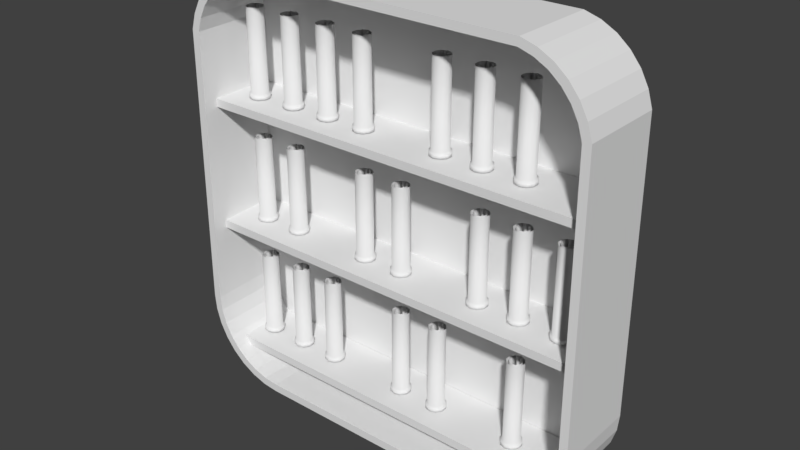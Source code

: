# Source: PipeShelf.blend  (saved by Blender 2.79.0; exported with 4.5.12 LTS)
import bpy
from mathutils import Matrix  # noqa: F401  (used for matrix-valued properties, if any)

bpy.ops.wm.read_factory_settings(use_empty=True)
scene = bpy.context.scene
scene.name = 'Scene'

# ---- collections
col_collection_1 = bpy.data.collections.new('Collection 1'); scene.collection.children.link(col_collection_1)

# ---- materials (node trees are filled in below, after node groups)
mat_glass = bpy.data.materials.new('Glass')
mat_glass.alpha_threshold = 0.0
mat_glass.use_transparent_shadow = False
mat_glass.roughness = 0.5
mat_innerpipe = bpy.data.materials.new('InnerPipe')
mat_innerpipe.alpha_threshold = 0.0
mat_innerpipe.use_transparent_shadow = False
mat_innerpipe.roughness = 0.5
mat_white = bpy.data.materials.new('White')
mat_white.alpha_threshold = 0.0
mat_white.use_transparent_shadow = False
mat_white.roughness = 0.5

# ---- material node trees

# ---- world
world_world = bpy.data.worlds.new('World'); scene.world = world_world
world_world.color = (0.05088, 0.05088, 0.05088)
world_world.use_sun_shadow = False
world_world.sun_shadow_jitter_overblur = 0.0
world_world.cycles.sampling_method = 'MANUAL'

# ---- meshes
me_cunurbspath_023 = bpy.data.meshes.new('CUNurbsPath.023')
me_cunurbspath_023.from_pydata([(0.004815, 0.01626, 0.01181), (0.004815, 0.006211, 0.01912), (0.004815, -0.006211, 0.01912), (0.004815, -0.01626, 0.01181), (0.004815, -0.0201, -2.98e-09), (0.004815, -0.01626, -0.01181), (0.004815, -0.006211, -0.01912), (0.004815, 0.006211, -0.01912), (0.004815, 0.01626, -0.01181), (0.004815, 0.0201, 4.47e-09), (0.2, 0.01626, 0.01181), (0.2, 0.006211, 0.01912), (0.2, -0.006211, 0.01912), (0.2, -0.01626, 0.01181), (0.2, -0.0201, -2.98e-09), (0.2, -0.01626, -0.01181), (0.2, -0.006211, -0.01912), (0.2, 0.006211, -0.01912), (0.2, 0.01626, -0.01181), (0.2, 0.0201, 4.47e-09), (0.0, 0.01192, 0.008659), (0.0, 0.004552, 0.01401), (0.0, -0.004552, 0.01401), (0.0, -0.01192, 0.008659), (0.0, -0.01473, -2.425e-09), (0.0, -0.01192, -0.008659), (0.0, -0.004552, -0.01401), (0.0, 0.004552, -0.01401), (0.0, 0.01192, -0.008659), (0.0, 0.01473, 3.036e-09), (0.2, 0.01192, 0.008659), (0.2, 0.004552, 0.01401), (0.2, -0.004552, 0.01401), (0.2, -0.01192, 0.008659), (0.2, -0.01473, -2.425e-09), (0.2, -0.01192, -0.008659), (0.2, -0.004552, -0.01401), (0.2, 0.004552, -0.01401), (0.2, 0.01192, -0.008659), (0.2, 0.01473, 3.036e-09), (0.004815, 0.01954, 0.0142), (0.004815, 0.007465, 0.02298), (0.004815, -0.007465, 0.02298), (0.004815, -0.01954, 0.0142), (0.004815, -0.02416, -3.334e-09), (0.004815, -0.01954, -0.0142), (0.004815, -0.007465, -0.02298), (0.004815, 0.007465, -0.02298), (0.004815, 0.01954, -0.0142), (0.004815, 0.02416, 5.621e-09), (-0.005185, 0.01954, 0.0142), (-0.005185, 0.007465, 0.02298), (-0.005185, -0.007465, 0.02298), (-0.005185, -0.01954, 0.0142), (-0.005185, -0.02416, -3.334e-09), (-0.005185, -0.01954, -0.0142), (-0.005185, -0.007465, -0.02298), (-0.005185, 0.007465, -0.02298), (-0.005185, 0.01954, -0.0142), (-0.005185, 0.02416, 5.621e-09), (-0.005185, 0.01244, 0.009036), (-0.005185, 0.004751, 0.01462), (-0.005185, -0.004751, 0.01462), (-0.005185, -0.01244, 0.009036), (-0.005185, -0.01537, -2.222e-09), (-0.005185, -0.01244, -0.009036), (-0.005185, -0.004751, -0.01462), (-0.005185, 0.004751, -0.01462), (-0.005185, 0.01244, -0.009036), (-0.005185, 0.01537, 3.477e-09)], [], [(1, 2, 12, 11), (6, 7, 17, 16), (0, 1, 11, 10), (8, 9, 19, 18), (2, 3, 13, 12), (7, 8, 18, 17), (0, 9, 19, 10), (5, 6, 16, 15), (3, 4, 14, 13), (4, 5, 15, 14), (21, 22, 32, 31), (26, 27, 37, 36), (20, 21, 31, 30), (28, 29, 39, 38), (22, 23, 33, 32), (27, 28, 38, 37), (20, 29, 39, 30), (25, 26, 36, 35), (23, 24, 34, 33), (24, 25, 35, 34), (1, 0, 40, 41), (9, 8, 48, 49), (3, 2, 42, 43), (8, 7, 47, 48), (9, 0, 40, 49), (6, 5, 45, 46), (4, 3, 43, 44), (5, 4, 44, 45), (2, 1, 41, 42), (7, 6, 46, 47), (48, 47, 57, 58), (49, 40, 50, 59), (46, 45, 55, 56), (44, 43, 53, 54), (45, 44, 54, 55), (42, 41, 51, 52), (47, 46, 56, 57), (41, 40, 50, 51), (49, 48, 58, 59), (43, 42, 52, 53), (59, 50, 60, 69), (56, 55, 65, 66), (54, 53, 63, 64), (55, 54, 64, 65), (52, 51, 61, 62), (57, 56, 66, 67), (51, 50, 60, 61), (59, 58, 68, 69), (53, 52, 62, 63), (58, 57, 67, 68)])
me_cunurbspath_023.polygons.foreach_set('use_smooth', [True] * 50)
me_cunurbspath_023.polygons.foreach_set('material_index', [0, 0, 0, 0, 0, 0, 0, 0, 0, 0, 1, 1, 1, 1, 1, 1, 1, 1, 1, 1, 0, 0, 0, 0, 0, 0, 0, 0, 0, 0, 0, 0, 0, 0, 0, 0, 0, 0, 0, 0, 0, 0, 0, 0, 0, 0, 0, 0, 0, 0])
me_cunurbspath_023.materials.append(mat_glass)
me_cunurbspath_023.materials.append(mat_innerpipe)
me_cunurbspath_023.use_remesh_preserve_volume = False
me_cunurbspath_023.use_remesh_preserve_attributes = False
me_cunurbspath_023.use_mirror_vertex_groups = False
me_cunurbspath_023.auto_texspace = False
me_cunurbspath_023.update()
me_cunurbspath_022 = bpy.data.meshes.new('CUNurbsPath.022')
me_cunurbspath_022.from_pydata([(0.004815, 0.01626, 0.01181), (0.004815, 0.006211, 0.01912), (0.004815, -0.006211, 0.01912), (0.004815, -0.01626, 0.01181), (0.004815, -0.0201, -2.98e-09), (0.004815, -0.01626, -0.01181), (0.004815, -0.006211, -0.01912), (0.004815, 0.006211, -0.01912), (0.004815, 0.01626, -0.01181), (0.004815, 0.0201, 4.47e-09), (0.2, 0.01626, 0.01181), (0.2, 0.006211, 0.01912), (0.2, -0.006211, 0.01912), (0.2, -0.01626, 0.01181), (0.2, -0.0201, -2.98e-09), (0.2, -0.01626, -0.01181), (0.2, -0.006211, -0.01912), (0.2, 0.006211, -0.01912), (0.2, 0.01626, -0.01181), (0.2, 0.0201, 4.47e-09), (0.0, 0.01192, 0.008659), (0.0, 0.004552, 0.01401), (0.0, -0.004552, 0.01401), (0.0, -0.01192, 0.008659), (0.0, -0.01473, -2.425e-09), (0.0, -0.01192, -0.008659), (0.0, -0.004552, -0.01401), (0.0, 0.004552, -0.01401), (0.0, 0.01192, -0.008659), (0.0, 0.01473, 3.036e-09), (0.2, 0.01192, 0.008659), (0.2, 0.004552, 0.01401), (0.2, -0.004552, 0.01401), (0.2, -0.01192, 0.008659), (0.2, -0.01473, -2.425e-09), (0.2, -0.01192, -0.008659), (0.2, -0.004552, -0.01401), (0.2, 0.004552, -0.01401), (0.2, 0.01192, -0.008659), (0.2, 0.01473, 3.036e-09), (0.004815, 0.01954, 0.0142), (0.004815, 0.007465, 0.02298), (0.004815, -0.007465, 0.02298), (0.004815, -0.01954, 0.0142), (0.004815, -0.02416, -3.334e-09), (0.004815, -0.01954, -0.0142), (0.004815, -0.007465, -0.02298), (0.004815, 0.007465, -0.02298), (0.004815, 0.01954, -0.0142), (0.004815, 0.02416, 5.621e-09), (-0.005185, 0.01954, 0.0142), (-0.005185, 0.007465, 0.02298), (-0.005185, -0.007465, 0.02298), (-0.005185, -0.01954, 0.0142), (-0.005185, -0.02416, -3.334e-09), (-0.005185, -0.01954, -0.0142), (-0.005185, -0.007465, -0.02298), (-0.005185, 0.007465, -0.02298), (-0.005185, 0.01954, -0.0142), (-0.005185, 0.02416, 5.621e-09), (-0.005185, 0.01244, 0.009036), (-0.005185, 0.004751, 0.01462), (-0.005185, -0.004751, 0.01462), (-0.005185, -0.01244, 0.009036), (-0.005185, -0.01537, -2.222e-09), (-0.005185, -0.01244, -0.009036), (-0.005185, -0.004751, -0.01462), (-0.005185, 0.004751, -0.01462), (-0.005185, 0.01244, -0.009036), (-0.005185, 0.01537, 3.477e-09)], [], [(1, 2, 12, 11), (6, 7, 17, 16), (0, 1, 11, 10), (8, 9, 19, 18), (2, 3, 13, 12), (7, 8, 18, 17), (0, 9, 19, 10), (5, 6, 16, 15), (3, 4, 14, 13), (4, 5, 15, 14), (21, 22, 32, 31), (26, 27, 37, 36), (20, 21, 31, 30), (28, 29, 39, 38), (22, 23, 33, 32), (27, 28, 38, 37), (20, 29, 39, 30), (25, 26, 36, 35), (23, 24, 34, 33), (24, 25, 35, 34), (1, 0, 40, 41), (9, 8, 48, 49), (3, 2, 42, 43), (8, 7, 47, 48), (9, 0, 40, 49), (6, 5, 45, 46), (4, 3, 43, 44), (5, 4, 44, 45), (2, 1, 41, 42), (7, 6, 46, 47), (48, 47, 57, 58), (49, 40, 50, 59), (46, 45, 55, 56), (44, 43, 53, 54), (45, 44, 54, 55), (42, 41, 51, 52), (47, 46, 56, 57), (41, 40, 50, 51), (49, 48, 58, 59), (43, 42, 52, 53), (59, 50, 60, 69), (56, 55, 65, 66), (54, 53, 63, 64), (55, 54, 64, 65), (52, 51, 61, 62), (57, 56, 66, 67), (51, 50, 60, 61), (59, 58, 68, 69), (53, 52, 62, 63), (58, 57, 67, 68)])
me_cunurbspath_022.polygons.foreach_set('use_smooth', [True] * 50)
me_cunurbspath_022.polygons.foreach_set('material_index', [0, 0, 0, 0, 0, 0, 0, 0, 0, 0, 1, 1, 1, 1, 1, 1, 1, 1, 1, 1, 0, 0, 0, 0, 0, 0, 0, 0, 0, 0, 0, 0, 0, 0, 0, 0, 0, 0, 0, 0, 0, 0, 0, 0, 0, 0, 0, 0, 0, 0])
me_cunurbspath_022.materials.append(mat_glass)
me_cunurbspath_022.materials.append(mat_innerpipe)
me_cunurbspath_022.use_remesh_preserve_volume = False
me_cunurbspath_022.use_remesh_preserve_attributes = False
me_cunurbspath_022.use_mirror_vertex_groups = False
me_cunurbspath_022.auto_texspace = False
me_cunurbspath_022.update()
me_cunurbspath_021 = bpy.data.meshes.new('CUNurbsPath.021')
me_cunurbspath_021.from_pydata([(0.004815, 0.01626, 0.01181), (0.004815, 0.006211, 0.01912), (0.004815, -0.006211, 0.01912), (0.004815, -0.01626, 0.01181), (0.004815, -0.0201, -2.98e-09), (0.004815, -0.01626, -0.01181), (0.004815, -0.006211, -0.01912), (0.004815, 0.006211, -0.01912), (0.004815, 0.01626, -0.01181), (0.004815, 0.0201, 4.47e-09), (0.2, 0.01626, 0.01181), (0.2, 0.006211, 0.01912), (0.2, -0.006211, 0.01912), (0.2, -0.01626, 0.01181), (0.2, -0.0201, -2.98e-09), (0.2, -0.01626, -0.01181), (0.2, -0.006211, -0.01912), (0.2, 0.006211, -0.01912), (0.2, 0.01626, -0.01181), (0.2, 0.0201, 4.47e-09), (0.0, 0.01192, 0.008659), (0.0, 0.004552, 0.01401), (0.0, -0.004552, 0.01401), (0.0, -0.01192, 0.008659), (0.0, -0.01473, -2.425e-09), (0.0, -0.01192, -0.008659), (0.0, -0.004552, -0.01401), (0.0, 0.004552, -0.01401), (0.0, 0.01192, -0.008659), (0.0, 0.01473, 3.036e-09), (0.2, 0.01192, 0.008659), (0.2, 0.004552, 0.01401), (0.2, -0.004552, 0.01401), (0.2, -0.01192, 0.008659), (0.2, -0.01473, -2.425e-09), (0.2, -0.01192, -0.008659), (0.2, -0.004552, -0.01401), (0.2, 0.004552, -0.01401), (0.2, 0.01192, -0.008659), (0.2, 0.01473, 3.036e-09), (0.004815, 0.01954, 0.0142), (0.004815, 0.007465, 0.02298), (0.004815, -0.007465, 0.02298), (0.004815, -0.01954, 0.0142), (0.004815, -0.02416, -3.334e-09), (0.004815, -0.01954, -0.0142), (0.004815, -0.007465, -0.02298), (0.004815, 0.007465, -0.02298), (0.004815, 0.01954, -0.0142), (0.004815, 0.02416, 5.621e-09), (-0.005185, 0.01954, 0.0142), (-0.005185, 0.007465, 0.02298), (-0.005185, -0.007465, 0.02298), (-0.005185, -0.01954, 0.0142), (-0.005185, -0.02416, -3.334e-09), (-0.005185, -0.01954, -0.0142), (-0.005185, -0.007465, -0.02298), (-0.005185, 0.007465, -0.02298), (-0.005185, 0.01954, -0.0142), (-0.005185, 0.02416, 5.621e-09), (-0.005185, 0.01244, 0.009036), (-0.005185, 0.004751, 0.01462), (-0.005185, -0.004751, 0.01462), (-0.005185, -0.01244, 0.009036), (-0.005185, -0.01537, -2.222e-09), (-0.005185, -0.01244, -0.009036), (-0.005185, -0.004751, -0.01462), (-0.005185, 0.004751, -0.01462), (-0.005185, 0.01244, -0.009036), (-0.005185, 0.01537, 3.477e-09)], [], [(1, 2, 12, 11), (6, 7, 17, 16), (0, 1, 11, 10), (8, 9, 19, 18), (2, 3, 13, 12), (7, 8, 18, 17), (0, 9, 19, 10), (5, 6, 16, 15), (3, 4, 14, 13), (4, 5, 15, 14), (21, 22, 32, 31), (26, 27, 37, 36), (20, 21, 31, 30), (28, 29, 39, 38), (22, 23, 33, 32), (27, 28, 38, 37), (20, 29, 39, 30), (25, 26, 36, 35), (23, 24, 34, 33), (24, 25, 35, 34), (1, 0, 40, 41), (9, 8, 48, 49), (3, 2, 42, 43), (8, 7, 47, 48), (9, 0, 40, 49), (6, 5, 45, 46), (4, 3, 43, 44), (5, 4, 44, 45), (2, 1, 41, 42), (7, 6, 46, 47), (48, 47, 57, 58), (49, 40, 50, 59), (46, 45, 55, 56), (44, 43, 53, 54), (45, 44, 54, 55), (42, 41, 51, 52), (47, 46, 56, 57), (41, 40, 50, 51), (49, 48, 58, 59), (43, 42, 52, 53), (59, 50, 60, 69), (56, 55, 65, 66), (54, 53, 63, 64), (55, 54, 64, 65), (52, 51, 61, 62), (57, 56, 66, 67), (51, 50, 60, 61), (59, 58, 68, 69), (53, 52, 62, 63), (58, 57, 67, 68)])
me_cunurbspath_021.polygons.foreach_set('use_smooth', [True] * 50)
me_cunurbspath_021.polygons.foreach_set('material_index', [0, 0, 0, 0, 0, 0, 0, 0, 0, 0, 1, 1, 1, 1, 1, 1, 1, 1, 1, 1, 0, 0, 0, 0, 0, 0, 0, 0, 0, 0, 0, 0, 0, 0, 0, 0, 0, 0, 0, 0, 0, 0, 0, 0, 0, 0, 0, 0, 0, 0])
me_cunurbspath_021.materials.append(mat_glass)
me_cunurbspath_021.materials.append(mat_innerpipe)
me_cunurbspath_021.use_remesh_preserve_volume = False
me_cunurbspath_021.use_remesh_preserve_attributes = False
me_cunurbspath_021.use_mirror_vertex_groups = False
me_cunurbspath_021.auto_texspace = False
me_cunurbspath_021.update()
me_cunurbspath_020 = bpy.data.meshes.new('CUNurbsPath.020')
me_cunurbspath_020.from_pydata([(0.004815, 0.01626, 0.01181), (0.004815, 0.006211, 0.01912), (0.004815, -0.006211, 0.01912), (0.004815, -0.01626, 0.01181), (0.004815, -0.0201, -2.98e-09), (0.004815, -0.01626, -0.01181), (0.004815, -0.006211, -0.01912), (0.004815, 0.006211, -0.01912), (0.004815, 0.01626, -0.01181), (0.004815, 0.0201, 4.47e-09), (0.2, 0.01626, 0.01181), (0.2, 0.006211, 0.01912), (0.2, -0.006211, 0.01912), (0.2, -0.01626, 0.01181), (0.2, -0.0201, -2.98e-09), (0.2, -0.01626, -0.01181), (0.2, -0.006211, -0.01912), (0.2, 0.006211, -0.01912), (0.2, 0.01626, -0.01181), (0.2, 0.0201, 4.47e-09), (0.0, 0.01192, 0.008659), (0.0, 0.004552, 0.01401), (0.0, -0.004552, 0.01401), (0.0, -0.01192, 0.008659), (0.0, -0.01473, -2.425e-09), (0.0, -0.01192, -0.008659), (0.0, -0.004552, -0.01401), (0.0, 0.004552, -0.01401), (0.0, 0.01192, -0.008659), (0.0, 0.01473, 3.036e-09), (0.2, 0.01192, 0.008659), (0.2, 0.004552, 0.01401), (0.2, -0.004552, 0.01401), (0.2, -0.01192, 0.008659), (0.2, -0.01473, -2.425e-09), (0.2, -0.01192, -0.008659), (0.2, -0.004552, -0.01401), (0.2, 0.004552, -0.01401), (0.2, 0.01192, -0.008659), (0.2, 0.01473, 3.036e-09), (0.004815, 0.01954, 0.0142), (0.004815, 0.007465, 0.02298), (0.004815, -0.007465, 0.02298), (0.004815, -0.01954, 0.0142), (0.004815, -0.02416, -3.334e-09), (0.004815, -0.01954, -0.0142), (0.004815, -0.007465, -0.02298), (0.004815, 0.007465, -0.02298), (0.004815, 0.01954, -0.0142), (0.004815, 0.02416, 5.621e-09), (-0.005185, 0.01954, 0.0142), (-0.005185, 0.007465, 0.02298), (-0.005185, -0.007465, 0.02298), (-0.005185, -0.01954, 0.0142), (-0.005185, -0.02416, -3.334e-09), (-0.005185, -0.01954, -0.0142), (-0.005185, -0.007465, -0.02298), (-0.005185, 0.007465, -0.02298), (-0.005185, 0.01954, -0.0142), (-0.005185, 0.02416, 5.621e-09), (-0.005185, 0.01244, 0.009036), (-0.005185, 0.004751, 0.01462), (-0.005185, -0.004751, 0.01462), (-0.005185, -0.01244, 0.009036), (-0.005185, -0.01537, -2.222e-09), (-0.005185, -0.01244, -0.009036), (-0.005185, -0.004751, -0.01462), (-0.005185, 0.004751, -0.01462), (-0.005185, 0.01244, -0.009036), (-0.005185, 0.01537, 3.477e-09)], [], [(1, 2, 12, 11), (6, 7, 17, 16), (0, 1, 11, 10), (8, 9, 19, 18), (2, 3, 13, 12), (7, 8, 18, 17), (0, 9, 19, 10), (5, 6, 16, 15), (3, 4, 14, 13), (4, 5, 15, 14), (21, 22, 32, 31), (26, 27, 37, 36), (20, 21, 31, 30), (28, 29, 39, 38), (22, 23, 33, 32), (27, 28, 38, 37), (20, 29, 39, 30), (25, 26, 36, 35), (23, 24, 34, 33), (24, 25, 35, 34), (1, 0, 40, 41), (9, 8, 48, 49), (3, 2, 42, 43), (8, 7, 47, 48), (9, 0, 40, 49), (6, 5, 45, 46), (4, 3, 43, 44), (5, 4, 44, 45), (2, 1, 41, 42), (7, 6, 46, 47), (48, 47, 57, 58), (49, 40, 50, 59), (46, 45, 55, 56), (44, 43, 53, 54), (45, 44, 54, 55), (42, 41, 51, 52), (47, 46, 56, 57), (41, 40, 50, 51), (49, 48, 58, 59), (43, 42, 52, 53), (59, 50, 60, 69), (56, 55, 65, 66), (54, 53, 63, 64), (55, 54, 64, 65), (52, 51, 61, 62), (57, 56, 66, 67), (51, 50, 60, 61), (59, 58, 68, 69), (53, 52, 62, 63), (58, 57, 67, 68)])
me_cunurbspath_020.polygons.foreach_set('use_smooth', [True] * 50)
me_cunurbspath_020.polygons.foreach_set('material_index', [0, 0, 0, 0, 0, 0, 0, 0, 0, 0, 1, 1, 1, 1, 1, 1, 1, 1, 1, 1, 0, 0, 0, 0, 0, 0, 0, 0, 0, 0, 0, 0, 0, 0, 0, 0, 0, 0, 0, 0, 0, 0, 0, 0, 0, 0, 0, 0, 0, 0])
me_cunurbspath_020.materials.append(mat_glass)
me_cunurbspath_020.materials.append(mat_innerpipe)
me_cunurbspath_020.use_remesh_preserve_volume = False
me_cunurbspath_020.use_remesh_preserve_attributes = False
me_cunurbspath_020.use_mirror_vertex_groups = False
me_cunurbspath_020.auto_texspace = False
me_cunurbspath_020.update()
me_cunurbspath_019 = bpy.data.meshes.new('CUNurbsPath.019')
me_cunurbspath_019.from_pydata([(0.004815, 0.01626, 0.01181), (0.004815, 0.006211, 0.01912), (0.004815, -0.006211, 0.01912), (0.004815, -0.01626, 0.01181), (0.004815, -0.0201, -2.98e-09), (0.004815, -0.01626, -0.01181), (0.004815, -0.006211, -0.01912), (0.004815, 0.006211, -0.01912), (0.004815, 0.01626, -0.01181), (0.004815, 0.0201, 4.47e-09), (0.2, 0.01626, 0.01181), (0.2, 0.006211, 0.01912), (0.2, -0.006211, 0.01912), (0.2, -0.01626, 0.01181), (0.2, -0.0201, -2.98e-09), (0.2, -0.01626, -0.01181), (0.2, -0.006211, -0.01912), (0.2, 0.006211, -0.01912), (0.2, 0.01626, -0.01181), (0.2, 0.0201, 4.47e-09), (0.0, 0.01192, 0.008659), (0.0, 0.004552, 0.01401), (0.0, -0.004552, 0.01401), (0.0, -0.01192, 0.008659), (0.0, -0.01473, -2.425e-09), (0.0, -0.01192, -0.008659), (0.0, -0.004552, -0.01401), (0.0, 0.004552, -0.01401), (0.0, 0.01192, -0.008659), (0.0, 0.01473, 3.036e-09), (0.2, 0.01192, 0.008659), (0.2, 0.004552, 0.01401), (0.2, -0.004552, 0.01401), (0.2, -0.01192, 0.008659), (0.2, -0.01473, -2.425e-09), (0.2, -0.01192, -0.008659), (0.2, -0.004552, -0.01401), (0.2, 0.004552, -0.01401), (0.2, 0.01192, -0.008659), (0.2, 0.01473, 3.036e-09), (0.004815, 0.01954, 0.0142), (0.004815, 0.007465, 0.02298), (0.004815, -0.007465, 0.02298), (0.004815, -0.01954, 0.0142), (0.004815, -0.02416, -3.334e-09), (0.004815, -0.01954, -0.0142), (0.004815, -0.007465, -0.02298), (0.004815, 0.007465, -0.02298), (0.004815, 0.01954, -0.0142), (0.004815, 0.02416, 5.621e-09), (-0.005185, 0.01954, 0.0142), (-0.005185, 0.007465, 0.02298), (-0.005185, -0.007465, 0.02298), (-0.005185, -0.01954, 0.0142), (-0.005185, -0.02416, -3.334e-09), (-0.005185, -0.01954, -0.0142), (-0.005185, -0.007465, -0.02298), (-0.005185, 0.007465, -0.02298), (-0.005185, 0.01954, -0.0142), (-0.005185, 0.02416, 5.621e-09), (-0.005185, 0.01244, 0.009036), (-0.005185, 0.004751, 0.01462), (-0.005185, -0.004751, 0.01462), (-0.005185, -0.01244, 0.009036), (-0.005185, -0.01537, -2.222e-09), (-0.005185, -0.01244, -0.009036), (-0.005185, -0.004751, -0.01462), (-0.005185, 0.004751, -0.01462), (-0.005185, 0.01244, -0.009036), (-0.005185, 0.01537, 3.477e-09)], [], [(1, 2, 12, 11), (6, 7, 17, 16), (0, 1, 11, 10), (8, 9, 19, 18), (2, 3, 13, 12), (7, 8, 18, 17), (0, 9, 19, 10), (5, 6, 16, 15), (3, 4, 14, 13), (4, 5, 15, 14), (21, 22, 32, 31), (26, 27, 37, 36), (20, 21, 31, 30), (28, 29, 39, 38), (22, 23, 33, 32), (27, 28, 38, 37), (20, 29, 39, 30), (25, 26, 36, 35), (23, 24, 34, 33), (24, 25, 35, 34), (1, 0, 40, 41), (9, 8, 48, 49), (3, 2, 42, 43), (8, 7, 47, 48), (9, 0, 40, 49), (6, 5, 45, 46), (4, 3, 43, 44), (5, 4, 44, 45), (2, 1, 41, 42), (7, 6, 46, 47), (48, 47, 57, 58), (49, 40, 50, 59), (46, 45, 55, 56), (44, 43, 53, 54), (45, 44, 54, 55), (42, 41, 51, 52), (47, 46, 56, 57), (41, 40, 50, 51), (49, 48, 58, 59), (43, 42, 52, 53), (59, 50, 60, 69), (56, 55, 65, 66), (54, 53, 63, 64), (55, 54, 64, 65), (52, 51, 61, 62), (57, 56, 66, 67), (51, 50, 60, 61), (59, 58, 68, 69), (53, 52, 62, 63), (58, 57, 67, 68)])
me_cunurbspath_019.polygons.foreach_set('use_smooth', [True] * 50)
me_cunurbspath_019.polygons.foreach_set('material_index', [0, 0, 0, 0, 0, 0, 0, 0, 0, 0, 1, 1, 1, 1, 1, 1, 1, 1, 1, 1, 0, 0, 0, 0, 0, 0, 0, 0, 0, 0, 0, 0, 0, 0, 0, 0, 0, 0, 0, 0, 0, 0, 0, 0, 0, 0, 0, 0, 0, 0])
me_cunurbspath_019.materials.append(mat_glass)
me_cunurbspath_019.materials.append(mat_innerpipe)
me_cunurbspath_019.use_remesh_preserve_volume = False
me_cunurbspath_019.use_remesh_preserve_attributes = False
me_cunurbspath_019.use_mirror_vertex_groups = False
me_cunurbspath_019.auto_texspace = False
me_cunurbspath_019.update()
me_cunurbspath_018 = bpy.data.meshes.new('CUNurbsPath.018')
me_cunurbspath_018.from_pydata([(0.004815, 0.01626, 0.01181), (0.004815, 0.006211, 0.01912), (0.004815, -0.006211, 0.01912), (0.004815, -0.01626, 0.01181), (0.004815, -0.0201, -2.98e-09), (0.004815, -0.01626, -0.01181), (0.004815, -0.006211, -0.01912), (0.004815, 0.006211, -0.01912), (0.004815, 0.01626, -0.01181), (0.004815, 0.0201, 4.47e-09), (0.2, 0.01626, 0.01181), (0.2, 0.006211, 0.01912), (0.2, -0.006211, 0.01912), (0.2, -0.01626, 0.01181), (0.2, -0.0201, -2.98e-09), (0.2, -0.01626, -0.01181), (0.2, -0.006211, -0.01912), (0.2, 0.006211, -0.01912), (0.2, 0.01626, -0.01181), (0.2, 0.0201, 4.47e-09), (0.0, 0.01192, 0.008659), (0.0, 0.004552, 0.01401), (0.0, -0.004552, 0.01401), (0.0, -0.01192, 0.008659), (0.0, -0.01473, -2.425e-09), (0.0, -0.01192, -0.008659), (0.0, -0.004552, -0.01401), (0.0, 0.004552, -0.01401), (0.0, 0.01192, -0.008659), (0.0, 0.01473, 3.036e-09), (0.2, 0.01192, 0.008659), (0.2, 0.004552, 0.01401), (0.2, -0.004552, 0.01401), (0.2, -0.01192, 0.008659), (0.2, -0.01473, -2.425e-09), (0.2, -0.01192, -0.008659), (0.2, -0.004552, -0.01401), (0.2, 0.004552, -0.01401), (0.2, 0.01192, -0.008659), (0.2, 0.01473, 3.036e-09), (0.004815, 0.01954, 0.0142), (0.004815, 0.007465, 0.02298), (0.004815, -0.007465, 0.02298), (0.004815, -0.01954, 0.0142), (0.004815, -0.02416, -3.334e-09), (0.004815, -0.01954, -0.0142), (0.004815, -0.007465, -0.02298), (0.004815, 0.007465, -0.02298), (0.004815, 0.01954, -0.0142), (0.004815, 0.02416, 5.621e-09), (-0.005185, 0.01954, 0.0142), (-0.005185, 0.007465, 0.02298), (-0.005185, -0.007465, 0.02298), (-0.005185, -0.01954, 0.0142), (-0.005185, -0.02416, -3.334e-09), (-0.005185, -0.01954, -0.0142), (-0.005185, -0.007465, -0.02298), (-0.005185, 0.007465, -0.02298), (-0.005185, 0.01954, -0.0142), (-0.005185, 0.02416, 5.621e-09), (-0.005185, 0.01244, 0.009036), (-0.005185, 0.004751, 0.01462), (-0.005185, -0.004751, 0.01462), (-0.005185, -0.01244, 0.009036), (-0.005185, -0.01537, -2.222e-09), (-0.005185, -0.01244, -0.009036), (-0.005185, -0.004751, -0.01462), (-0.005185, 0.004751, -0.01462), (-0.005185, 0.01244, -0.009036), (-0.005185, 0.01537, 3.477e-09)], [], [(1, 2, 12, 11), (6, 7, 17, 16), (0, 1, 11, 10), (8, 9, 19, 18), (2, 3, 13, 12), (7, 8, 18, 17), (0, 9, 19, 10), (5, 6, 16, 15), (3, 4, 14, 13), (4, 5, 15, 14), (21, 22, 32, 31), (26, 27, 37, 36), (20, 21, 31, 30), (28, 29, 39, 38), (22, 23, 33, 32), (27, 28, 38, 37), (20, 29, 39, 30), (25, 26, 36, 35), (23, 24, 34, 33), (24, 25, 35, 34), (1, 0, 40, 41), (9, 8, 48, 49), (3, 2, 42, 43), (8, 7, 47, 48), (9, 0, 40, 49), (6, 5, 45, 46), (4, 3, 43, 44), (5, 4, 44, 45), (2, 1, 41, 42), (7, 6, 46, 47), (48, 47, 57, 58), (49, 40, 50, 59), (46, 45, 55, 56), (44, 43, 53, 54), (45, 44, 54, 55), (42, 41, 51, 52), (47, 46, 56, 57), (41, 40, 50, 51), (49, 48, 58, 59), (43, 42, 52, 53), (59, 50, 60, 69), (56, 55, 65, 66), (54, 53, 63, 64), (55, 54, 64, 65), (52, 51, 61, 62), (57, 56, 66, 67), (51, 50, 60, 61), (59, 58, 68, 69), (53, 52, 62, 63), (58, 57, 67, 68)])
me_cunurbspath_018.polygons.foreach_set('use_smooth', [True] * 50)
me_cunurbspath_018.polygons.foreach_set('material_index', [0, 0, 0, 0, 0, 0, 0, 0, 0, 0, 1, 1, 1, 1, 1, 1, 1, 1, 1, 1, 0, 0, 0, 0, 0, 0, 0, 0, 0, 0, 0, 0, 0, 0, 0, 0, 0, 0, 0, 0, 0, 0, 0, 0, 0, 0, 0, 0, 0, 0])
me_cunurbspath_018.materials.append(mat_glass)
me_cunurbspath_018.materials.append(mat_innerpipe)
me_cunurbspath_018.use_remesh_preserve_volume = False
me_cunurbspath_018.use_remesh_preserve_attributes = False
me_cunurbspath_018.use_mirror_vertex_groups = False
me_cunurbspath_018.auto_texspace = False
me_cunurbspath_018.update()
me_cunurbspath_017 = bpy.data.meshes.new('CUNurbsPath.017')
me_cunurbspath_017.from_pydata([(0.004815, 0.01626, 0.01181), (0.004815, 0.006211, 0.01912), (0.004815, -0.006211, 0.01912), (0.004815, -0.01626, 0.01181), (0.004815, -0.0201, -2.98e-09), (0.004815, -0.01626, -0.01181), (0.004815, -0.006211, -0.01912), (0.004815, 0.006211, -0.01912), (0.004815, 0.01626, -0.01181), (0.004815, 0.0201, 4.47e-09), (0.2, 0.01626, 0.01181), (0.2, 0.006211, 0.01912), (0.2, -0.006211, 0.01912), (0.2, -0.01626, 0.01181), (0.2, -0.0201, -2.98e-09), (0.2, -0.01626, -0.01181), (0.2, -0.006211, -0.01912), (0.2, 0.006211, -0.01912), (0.2, 0.01626, -0.01181), (0.2, 0.0201, 4.47e-09), (0.0, 0.01192, 0.008659), (0.0, 0.004552, 0.01401), (0.0, -0.004552, 0.01401), (0.0, -0.01192, 0.008659), (0.0, -0.01473, -2.425e-09), (0.0, -0.01192, -0.008659), (0.0, -0.004552, -0.01401), (0.0, 0.004552, -0.01401), (0.0, 0.01192, -0.008659), (0.0, 0.01473, 3.036e-09), (0.2, 0.01192, 0.008659), (0.2, 0.004552, 0.01401), (0.2, -0.004552, 0.01401), (0.2, -0.01192, 0.008659), (0.2, -0.01473, -2.425e-09), (0.2, -0.01192, -0.008659), (0.2, -0.004552, -0.01401), (0.2, 0.004552, -0.01401), (0.2, 0.01192, -0.008659), (0.2, 0.01473, 3.036e-09), (0.004815, 0.01954, 0.0142), (0.004815, 0.007465, 0.02298), (0.004815, -0.007465, 0.02298), (0.004815, -0.01954, 0.0142), (0.004815, -0.02416, -3.334e-09), (0.004815, -0.01954, -0.0142), (0.004815, -0.007465, -0.02298), (0.004815, 0.007465, -0.02298), (0.004815, 0.01954, -0.0142), (0.004815, 0.02416, 5.621e-09), (-0.005185, 0.01954, 0.0142), (-0.005185, 0.007465, 0.02298), (-0.005185, -0.007465, 0.02298), (-0.005185, -0.01954, 0.0142), (-0.005185, -0.02416, -3.334e-09), (-0.005185, -0.01954, -0.0142), (-0.005185, -0.007465, -0.02298), (-0.005185, 0.007465, -0.02298), (-0.005185, 0.01954, -0.0142), (-0.005185, 0.02416, 5.621e-09), (-0.005185, 0.01244, 0.009036), (-0.005185, 0.004751, 0.01462), (-0.005185, -0.004751, 0.01462), (-0.005185, -0.01244, 0.009036), (-0.005185, -0.01537, -2.222e-09), (-0.005185, -0.01244, -0.009036), (-0.005185, -0.004751, -0.01462), (-0.005185, 0.004751, -0.01462), (-0.005185, 0.01244, -0.009036), (-0.005185, 0.01537, 3.477e-09)], [], [(1, 2, 12, 11), (6, 7, 17, 16), (0, 1, 11, 10), (8, 9, 19, 18), (2, 3, 13, 12), (7, 8, 18, 17), (0, 9, 19, 10), (5, 6, 16, 15), (3, 4, 14, 13), (4, 5, 15, 14), (21, 22, 32, 31), (26, 27, 37, 36), (20, 21, 31, 30), (28, 29, 39, 38), (22, 23, 33, 32), (27, 28, 38, 37), (20, 29, 39, 30), (25, 26, 36, 35), (23, 24, 34, 33), (24, 25, 35, 34), (1, 0, 40, 41), (9, 8, 48, 49), (3, 2, 42, 43), (8, 7, 47, 48), (9, 0, 40, 49), (6, 5, 45, 46), (4, 3, 43, 44), (5, 4, 44, 45), (2, 1, 41, 42), (7, 6, 46, 47), (48, 47, 57, 58), (49, 40, 50, 59), (46, 45, 55, 56), (44, 43, 53, 54), (45, 44, 54, 55), (42, 41, 51, 52), (47, 46, 56, 57), (41, 40, 50, 51), (49, 48, 58, 59), (43, 42, 52, 53), (59, 50, 60, 69), (56, 55, 65, 66), (54, 53, 63, 64), (55, 54, 64, 65), (52, 51, 61, 62), (57, 56, 66, 67), (51, 50, 60, 61), (59, 58, 68, 69), (53, 52, 62, 63), (58, 57, 67, 68)])
me_cunurbspath_017.polygons.foreach_set('use_smooth', [True] * 50)
me_cunurbspath_017.polygons.foreach_set('material_index', [0, 0, 0, 0, 0, 0, 0, 0, 0, 0, 1, 1, 1, 1, 1, 1, 1, 1, 1, 1, 0, 0, 0, 0, 0, 0, 0, 0, 0, 0, 0, 0, 0, 0, 0, 0, 0, 0, 0, 0, 0, 0, 0, 0, 0, 0, 0, 0, 0, 0])
me_cunurbspath_017.materials.append(mat_glass)
me_cunurbspath_017.materials.append(mat_innerpipe)
me_cunurbspath_017.use_remesh_preserve_volume = False
me_cunurbspath_017.use_remesh_preserve_attributes = False
me_cunurbspath_017.use_mirror_vertex_groups = False
me_cunurbspath_017.auto_texspace = False
me_cunurbspath_017.update()
me_cunurbspath_016 = bpy.data.meshes.new('CUNurbsPath.016')
me_cunurbspath_016.from_pydata([(0.004815, 0.01626, 0.01181), (0.004815, 0.006211, 0.01912), (0.004815, -0.006211, 0.01912), (0.004815, -0.01626, 0.01181), (0.004815, -0.0201, -2.98e-09), (0.004815, -0.01626, -0.01181), (0.004815, -0.006211, -0.01912), (0.004815, 0.006211, -0.01912), (0.004815, 0.01626, -0.01181), (0.004815, 0.0201, 4.47e-09), (0.2, 0.01626, 0.01181), (0.2, 0.006211, 0.01912), (0.2, -0.006211, 0.01912), (0.2, -0.01626, 0.01181), (0.2, -0.0201, -2.98e-09), (0.2, -0.01626, -0.01181), (0.2, -0.006211, -0.01912), (0.2, 0.006211, -0.01912), (0.2, 0.01626, -0.01181), (0.2, 0.0201, 4.47e-09), (0.0, 0.01192, 0.008659), (0.0, 0.004552, 0.01401), (0.0, -0.004552, 0.01401), (0.0, -0.01192, 0.008659), (0.0, -0.01473, -2.425e-09), (0.0, -0.01192, -0.008659), (0.0, -0.004552, -0.01401), (0.0, 0.004552, -0.01401), (0.0, 0.01192, -0.008659), (0.0, 0.01473, 3.036e-09), (0.2, 0.01192, 0.008659), (0.2, 0.004552, 0.01401), (0.2, -0.004552, 0.01401), (0.2, -0.01192, 0.008659), (0.2, -0.01473, -2.425e-09), (0.2, -0.01192, -0.008659), (0.2, -0.004552, -0.01401), (0.2, 0.004552, -0.01401), (0.2, 0.01192, -0.008659), (0.2, 0.01473, 3.036e-09), (0.004815, 0.01954, 0.0142), (0.004815, 0.007465, 0.02298), (0.004815, -0.007465, 0.02298), (0.004815, -0.01954, 0.0142), (0.004815, -0.02416, -3.334e-09), (0.004815, -0.01954, -0.0142), (0.004815, -0.007465, -0.02298), (0.004815, 0.007465, -0.02298), (0.004815, 0.01954, -0.0142), (0.004815, 0.02416, 5.621e-09), (-0.005185, 0.01954, 0.0142), (-0.005185, 0.007465, 0.02298), (-0.005185, -0.007465, 0.02298), (-0.005185, -0.01954, 0.0142), (-0.005185, -0.02416, -3.334e-09), (-0.005185, -0.01954, -0.0142), (-0.005185, -0.007465, -0.02298), (-0.005185, 0.007465, -0.02298), (-0.005185, 0.01954, -0.0142), (-0.005185, 0.02416, 5.621e-09), (-0.005185, 0.01244, 0.009036), (-0.005185, 0.004751, 0.01462), (-0.005185, -0.004751, 0.01462), (-0.005185, -0.01244, 0.009036), (-0.005185, -0.01537, -2.222e-09), (-0.005185, -0.01244, -0.009036), (-0.005185, -0.004751, -0.01462), (-0.005185, 0.004751, -0.01462), (-0.005185, 0.01244, -0.009036), (-0.005185, 0.01537, 3.477e-09)], [], [(1, 2, 12, 11), (6, 7, 17, 16), (0, 1, 11, 10), (8, 9, 19, 18), (2, 3, 13, 12), (7, 8, 18, 17), (0, 9, 19, 10), (5, 6, 16, 15), (3, 4, 14, 13), (4, 5, 15, 14), (21, 22, 32, 31), (26, 27, 37, 36), (20, 21, 31, 30), (28, 29, 39, 38), (22, 23, 33, 32), (27, 28, 38, 37), (20, 29, 39, 30), (25, 26, 36, 35), (23, 24, 34, 33), (24, 25, 35, 34), (1, 0, 40, 41), (9, 8, 48, 49), (3, 2, 42, 43), (8, 7, 47, 48), (9, 0, 40, 49), (6, 5, 45, 46), (4, 3, 43, 44), (5, 4, 44, 45), (2, 1, 41, 42), (7, 6, 46, 47), (48, 47, 57, 58), (49, 40, 50, 59), (46, 45, 55, 56), (44, 43, 53, 54), (45, 44, 54, 55), (42, 41, 51, 52), (47, 46, 56, 57), (41, 40, 50, 51), (49, 48, 58, 59), (43, 42, 52, 53), (59, 50, 60, 69), (56, 55, 65, 66), (54, 53, 63, 64), (55, 54, 64, 65), (52, 51, 61, 62), (57, 56, 66, 67), (51, 50, 60, 61), (59, 58, 68, 69), (53, 52, 62, 63), (58, 57, 67, 68)])
me_cunurbspath_016.polygons.foreach_set('use_smooth', [True] * 50)
me_cunurbspath_016.polygons.foreach_set('material_index', [0, 0, 0, 0, 0, 0, 0, 0, 0, 0, 1, 1, 1, 1, 1, 1, 1, 1, 1, 1, 0, 0, 0, 0, 0, 0, 0, 0, 0, 0, 0, 0, 0, 0, 0, 0, 0, 0, 0, 0, 0, 0, 0, 0, 0, 0, 0, 0, 0, 0])
me_cunurbspath_016.materials.append(mat_glass)
me_cunurbspath_016.materials.append(mat_innerpipe)
me_cunurbspath_016.use_remesh_preserve_volume = False
me_cunurbspath_016.use_remesh_preserve_attributes = False
me_cunurbspath_016.use_mirror_vertex_groups = False
me_cunurbspath_016.auto_texspace = False
me_cunurbspath_016.update()
me_cunurbspath_015 = bpy.data.meshes.new('CUNurbsPath.015')
me_cunurbspath_015.from_pydata([(0.004815, 0.01626, 0.01181), (0.004815, 0.006211, 0.01912), (0.004815, -0.006211, 0.01912), (0.004815, -0.01626, 0.01181), (0.004815, -0.0201, -2.98e-09), (0.004815, -0.01626, -0.01181), (0.004815, -0.006211, -0.01912), (0.004815, 0.006211, -0.01912), (0.004815, 0.01626, -0.01181), (0.004815, 0.0201, 4.47e-09), (0.2, 0.01626, 0.01181), (0.2, 0.006211, 0.01912), (0.2, -0.006211, 0.01912), (0.2, -0.01626, 0.01181), (0.2, -0.0201, -2.98e-09), (0.2, -0.01626, -0.01181), (0.2, -0.006211, -0.01912), (0.2, 0.006211, -0.01912), (0.2, 0.01626, -0.01181), (0.2, 0.0201, 4.47e-09), (0.0, 0.01192, 0.008659), (0.0, 0.004552, 0.01401), (0.0, -0.004552, 0.01401), (0.0, -0.01192, 0.008659), (0.0, -0.01473, -2.425e-09), (0.0, -0.01192, -0.008659), (0.0, -0.004552, -0.01401), (0.0, 0.004552, -0.01401), (0.0, 0.01192, -0.008659), (0.0, 0.01473, 3.036e-09), (0.2, 0.01192, 0.008659), (0.2, 0.004552, 0.01401), (0.2, -0.004552, 0.01401), (0.2, -0.01192, 0.008659), (0.2, -0.01473, -2.425e-09), (0.2, -0.01192, -0.008659), (0.2, -0.004552, -0.01401), (0.2, 0.004552, -0.01401), (0.2, 0.01192, -0.008659), (0.2, 0.01473, 3.036e-09), (0.004815, 0.01954, 0.0142), (0.004815, 0.007465, 0.02298), (0.004815, -0.007465, 0.02298), (0.004815, -0.01954, 0.0142), (0.004815, -0.02416, -3.334e-09), (0.004815, -0.01954, -0.0142), (0.004815, -0.007465, -0.02298), (0.004815, 0.007465, -0.02298), (0.004815, 0.01954, -0.0142), (0.004815, 0.02416, 5.621e-09), (-0.005185, 0.01954, 0.0142), (-0.005185, 0.007465, 0.02298), (-0.005185, -0.007465, 0.02298), (-0.005185, -0.01954, 0.0142), (-0.005185, -0.02416, -3.334e-09), (-0.005185, -0.01954, -0.0142), (-0.005185, -0.007465, -0.02298), (-0.005185, 0.007465, -0.02298), (-0.005185, 0.01954, -0.0142), (-0.005185, 0.02416, 5.621e-09), (-0.005185, 0.01244, 0.009036), (-0.005185, 0.004751, 0.01462), (-0.005185, -0.004751, 0.01462), (-0.005185, -0.01244, 0.009036), (-0.005185, -0.01537, -2.222e-09), (-0.005185, -0.01244, -0.009036), (-0.005185, -0.004751, -0.01462), (-0.005185, 0.004751, -0.01462), (-0.005185, 0.01244, -0.009036), (-0.005185, 0.01537, 3.477e-09)], [], [(1, 2, 12, 11), (6, 7, 17, 16), (0, 1, 11, 10), (8, 9, 19, 18), (2, 3, 13, 12), (7, 8, 18, 17), (0, 9, 19, 10), (5, 6, 16, 15), (3, 4, 14, 13), (4, 5, 15, 14), (21, 22, 32, 31), (26, 27, 37, 36), (20, 21, 31, 30), (28, 29, 39, 38), (22, 23, 33, 32), (27, 28, 38, 37), (20, 29, 39, 30), (25, 26, 36, 35), (23, 24, 34, 33), (24, 25, 35, 34), (1, 0, 40, 41), (9, 8, 48, 49), (3, 2, 42, 43), (8, 7, 47, 48), (9, 0, 40, 49), (6, 5, 45, 46), (4, 3, 43, 44), (5, 4, 44, 45), (2, 1, 41, 42), (7, 6, 46, 47), (48, 47, 57, 58), (49, 40, 50, 59), (46, 45, 55, 56), (44, 43, 53, 54), (45, 44, 54, 55), (42, 41, 51, 52), (47, 46, 56, 57), (41, 40, 50, 51), (49, 48, 58, 59), (43, 42, 52, 53), (59, 50, 60, 69), (56, 55, 65, 66), (54, 53, 63, 64), (55, 54, 64, 65), (52, 51, 61, 62), (57, 56, 66, 67), (51, 50, 60, 61), (59, 58, 68, 69), (53, 52, 62, 63), (58, 57, 67, 68)])
me_cunurbspath_015.polygons.foreach_set('use_smooth', [True] * 50)
me_cunurbspath_015.polygons.foreach_set('material_index', [0, 0, 0, 0, 0, 0, 0, 0, 0, 0, 1, 1, 1, 1, 1, 1, 1, 1, 1, 1, 0, 0, 0, 0, 0, 0, 0, 0, 0, 0, 0, 0, 0, 0, 0, 0, 0, 0, 0, 0, 0, 0, 0, 0, 0, 0, 0, 0, 0, 0])
me_cunurbspath_015.materials.append(mat_glass)
me_cunurbspath_015.materials.append(mat_innerpipe)
me_cunurbspath_015.use_remesh_preserve_volume = False
me_cunurbspath_015.use_remesh_preserve_attributes = False
me_cunurbspath_015.use_mirror_vertex_groups = False
me_cunurbspath_015.auto_texspace = False
me_cunurbspath_015.update()
me_cunurbspath_014 = bpy.data.meshes.new('CUNurbsPath.014')
me_cunurbspath_014.from_pydata([(0.004815, 0.01626, 0.01181), (0.004815, 0.006211, 0.01912), (0.004815, -0.006211, 0.01912), (0.004815, -0.01626, 0.01181), (0.004815, -0.0201, -2.98e-09), (0.004815, -0.01626, -0.01181), (0.004815, -0.006211, -0.01912), (0.004815, 0.006211, -0.01912), (0.004815, 0.01626, -0.01181), (0.004815, 0.0201, 4.47e-09), (0.2, 0.01626, 0.01181), (0.2, 0.006211, 0.01912), (0.2, -0.006211, 0.01912), (0.2, -0.01626, 0.01181), (0.2, -0.0201, -2.98e-09), (0.2, -0.01626, -0.01181), (0.2, -0.006211, -0.01912), (0.2, 0.006211, -0.01912), (0.2, 0.01626, -0.01181), (0.2, 0.0201, 4.47e-09), (0.0, 0.01192, 0.008659), (0.0, 0.004552, 0.01401), (0.0, -0.004552, 0.01401), (0.0, -0.01192, 0.008659), (0.0, -0.01473, -2.425e-09), (0.0, -0.01192, -0.008659), (0.0, -0.004552, -0.01401), (0.0, 0.004552, -0.01401), (0.0, 0.01192, -0.008659), (0.0, 0.01473, 3.036e-09), (0.2, 0.01192, 0.008659), (0.2, 0.004552, 0.01401), (0.2, -0.004552, 0.01401), (0.2, -0.01192, 0.008659), (0.2, -0.01473, -2.425e-09), (0.2, -0.01192, -0.008659), (0.2, -0.004552, -0.01401), (0.2, 0.004552, -0.01401), (0.2, 0.01192, -0.008659), (0.2, 0.01473, 3.036e-09), (0.004815, 0.01954, 0.0142), (0.004815, 0.007465, 0.02298), (0.004815, -0.007465, 0.02298), (0.004815, -0.01954, 0.0142), (0.004815, -0.02416, -3.334e-09), (0.004815, -0.01954, -0.0142), (0.004815, -0.007465, -0.02298), (0.004815, 0.007465, -0.02298), (0.004815, 0.01954, -0.0142), (0.004815, 0.02416, 5.621e-09), (-0.005185, 0.01954, 0.0142), (-0.005185, 0.007465, 0.02298), (-0.005185, -0.007465, 0.02298), (-0.005185, -0.01954, 0.0142), (-0.005185, -0.02416, -3.334e-09), (-0.005185, -0.01954, -0.0142), (-0.005185, -0.007465, -0.02298), (-0.005185, 0.007465, -0.02298), (-0.005185, 0.01954, -0.0142), (-0.005185, 0.02416, 5.621e-09), (-0.005185, 0.01244, 0.009036), (-0.005185, 0.004751, 0.01462), (-0.005185, -0.004751, 0.01462), (-0.005185, -0.01244, 0.009036), (-0.005185, -0.01537, -2.222e-09), (-0.005185, -0.01244, -0.009036), (-0.005185, -0.004751, -0.01462), (-0.005185, 0.004751, -0.01462), (-0.005185, 0.01244, -0.009036), (-0.005185, 0.01537, 3.477e-09)], [], [(1, 2, 12, 11), (6, 7, 17, 16), (0, 1, 11, 10), (8, 9, 19, 18), (2, 3, 13, 12), (7, 8, 18, 17), (0, 9, 19, 10), (5, 6, 16, 15), (3, 4, 14, 13), (4, 5, 15, 14), (21, 22, 32, 31), (26, 27, 37, 36), (20, 21, 31, 30), (28, 29, 39, 38), (22, 23, 33, 32), (27, 28, 38, 37), (20, 29, 39, 30), (25, 26, 36, 35), (23, 24, 34, 33), (24, 25, 35, 34), (1, 0, 40, 41), (9, 8, 48, 49), (3, 2, 42, 43), (8, 7, 47, 48), (9, 0, 40, 49), (6, 5, 45, 46), (4, 3, 43, 44), (5, 4, 44, 45), (2, 1, 41, 42), (7, 6, 46, 47), (48, 47, 57, 58), (49, 40, 50, 59), (46, 45, 55, 56), (44, 43, 53, 54), (45, 44, 54, 55), (42, 41, 51, 52), (47, 46, 56, 57), (41, 40, 50, 51), (49, 48, 58, 59), (43, 42, 52, 53), (59, 50, 60, 69), (56, 55, 65, 66), (54, 53, 63, 64), (55, 54, 64, 65), (52, 51, 61, 62), (57, 56, 66, 67), (51, 50, 60, 61), (59, 58, 68, 69), (53, 52, 62, 63), (58, 57, 67, 68)])
me_cunurbspath_014.polygons.foreach_set('use_smooth', [True] * 50)
me_cunurbspath_014.polygons.foreach_set('material_index', [0, 0, 0, 0, 0, 0, 0, 0, 0, 0, 1, 1, 1, 1, 1, 1, 1, 1, 1, 1, 0, 0, 0, 0, 0, 0, 0, 0, 0, 0, 0, 0, 0, 0, 0, 0, 0, 0, 0, 0, 0, 0, 0, 0, 0, 0, 0, 0, 0, 0])
me_cunurbspath_014.materials.append(mat_glass)
me_cunurbspath_014.materials.append(mat_innerpipe)
me_cunurbspath_014.use_remesh_preserve_volume = False
me_cunurbspath_014.use_remesh_preserve_attributes = False
me_cunurbspath_014.use_mirror_vertex_groups = False
me_cunurbspath_014.auto_texspace = False
me_cunurbspath_014.update()
me_cunurbspath_013 = bpy.data.meshes.new('CUNurbsPath.013')
me_cunurbspath_013.from_pydata([(0.004815, 0.01626, 0.01181), (0.004815, 0.006211, 0.01912), (0.004815, -0.006211, 0.01912), (0.004815, -0.01626, 0.01181), (0.004815, -0.0201, -2.98e-09), (0.004815, -0.01626, -0.01181), (0.004815, -0.006211, -0.01912), (0.004815, 0.006211, -0.01912), (0.004815, 0.01626, -0.01181), (0.004815, 0.0201, 4.47e-09), (0.2, 0.01626, 0.01181), (0.2, 0.006211, 0.01912), (0.2, -0.006211, 0.01912), (0.2, -0.01626, 0.01181), (0.2, -0.0201, -2.98e-09), (0.2, -0.01626, -0.01181), (0.2, -0.006211, -0.01912), (0.2, 0.006211, -0.01912), (0.2, 0.01626, -0.01181), (0.2, 0.0201, 4.47e-09), (0.0, 0.01192, 0.008659), (0.0, 0.004552, 0.01401), (0.0, -0.004552, 0.01401), (0.0, -0.01192, 0.008659), (0.0, -0.01473, -2.425e-09), (0.0, -0.01192, -0.008659), (0.0, -0.004552, -0.01401), (0.0, 0.004552, -0.01401), (0.0, 0.01192, -0.008659), (0.0, 0.01473, 3.036e-09), (0.2, 0.01192, 0.008659), (0.2, 0.004552, 0.01401), (0.2, -0.004552, 0.01401), (0.2, -0.01192, 0.008659), (0.2, -0.01473, -2.425e-09), (0.2, -0.01192, -0.008659), (0.2, -0.004552, -0.01401), (0.2, 0.004552, -0.01401), (0.2, 0.01192, -0.008659), (0.2, 0.01473, 3.036e-09), (0.004815, 0.01954, 0.0142), (0.004815, 0.007465, 0.02298), (0.004815, -0.007465, 0.02298), (0.004815, -0.01954, 0.0142), (0.004815, -0.02416, -3.334e-09), (0.004815, -0.01954, -0.0142), (0.004815, -0.007465, -0.02298), (0.004815, 0.007465, -0.02298), (0.004815, 0.01954, -0.0142), (0.004815, 0.02416, 5.621e-09), (-0.005185, 0.01954, 0.0142), (-0.005185, 0.007465, 0.02298), (-0.005185, -0.007465, 0.02298), (-0.005185, -0.01954, 0.0142), (-0.005185, -0.02416, -3.334e-09), (-0.005185, -0.01954, -0.0142), (-0.005185, -0.007465, -0.02298), (-0.005185, 0.007465, -0.02298), (-0.005185, 0.01954, -0.0142), (-0.005185, 0.02416, 5.621e-09), (-0.005185, 0.01244, 0.009036), (-0.005185, 0.004751, 0.01462), (-0.005185, -0.004751, 0.01462), (-0.005185, -0.01244, 0.009036), (-0.005185, -0.01537, -2.222e-09), (-0.005185, -0.01244, -0.009036), (-0.005185, -0.004751, -0.01462), (-0.005185, 0.004751, -0.01462), (-0.005185, 0.01244, -0.009036), (-0.005185, 0.01537, 3.477e-09)], [], [(1, 2, 12, 11), (6, 7, 17, 16), (0, 1, 11, 10), (8, 9, 19, 18), (2, 3, 13, 12), (7, 8, 18, 17), (0, 9, 19, 10), (5, 6, 16, 15), (3, 4, 14, 13), (4, 5, 15, 14), (21, 22, 32, 31), (26, 27, 37, 36), (20, 21, 31, 30), (28, 29, 39, 38), (22, 23, 33, 32), (27, 28, 38, 37), (20, 29, 39, 30), (25, 26, 36, 35), (23, 24, 34, 33), (24, 25, 35, 34), (1, 0, 40, 41), (9, 8, 48, 49), (3, 2, 42, 43), (8, 7, 47, 48), (9, 0, 40, 49), (6, 5, 45, 46), (4, 3, 43, 44), (5, 4, 44, 45), (2, 1, 41, 42), (7, 6, 46, 47), (48, 47, 57, 58), (49, 40, 50, 59), (46, 45, 55, 56), (44, 43, 53, 54), (45, 44, 54, 55), (42, 41, 51, 52), (47, 46, 56, 57), (41, 40, 50, 51), (49, 48, 58, 59), (43, 42, 52, 53), (59, 50, 60, 69), (56, 55, 65, 66), (54, 53, 63, 64), (55, 54, 64, 65), (52, 51, 61, 62), (57, 56, 66, 67), (51, 50, 60, 61), (59, 58, 68, 69), (53, 52, 62, 63), (58, 57, 67, 68)])
me_cunurbspath_013.polygons.foreach_set('use_smooth', [True] * 50)
me_cunurbspath_013.polygons.foreach_set('material_index', [0, 0, 0, 0, 0, 0, 0, 0, 0, 0, 1, 1, 1, 1, 1, 1, 1, 1, 1, 1, 0, 0, 0, 0, 0, 0, 0, 0, 0, 0, 0, 0, 0, 0, 0, 0, 0, 0, 0, 0, 0, 0, 0, 0, 0, 0, 0, 0, 0, 0])
me_cunurbspath_013.materials.append(mat_glass)
me_cunurbspath_013.materials.append(mat_innerpipe)
me_cunurbspath_013.use_remesh_preserve_volume = False
me_cunurbspath_013.use_remesh_preserve_attributes = False
me_cunurbspath_013.use_mirror_vertex_groups = False
me_cunurbspath_013.auto_texspace = False
me_cunurbspath_013.update()
me_cunurbspath_012 = bpy.data.meshes.new('CUNurbsPath.012')
me_cunurbspath_012.from_pydata([(0.004815, 0.01626, 0.01181), (0.004815, 0.006211, 0.01912), (0.004815, -0.006211, 0.01912), (0.004815, -0.01626, 0.01181), (0.004815, -0.0201, -2.98e-09), (0.004815, -0.01626, -0.01181), (0.004815, -0.006211, -0.01912), (0.004815, 0.006211, -0.01912), (0.004815, 0.01626, -0.01181), (0.004815, 0.0201, 4.47e-09), (0.2, 0.01626, 0.01181), (0.2, 0.006211, 0.01912), (0.2, -0.006211, 0.01912), (0.2, -0.01626, 0.01181), (0.2, -0.0201, -2.98e-09), (0.2, -0.01626, -0.01181), (0.2, -0.006211, -0.01912), (0.2, 0.006211, -0.01912), (0.2, 0.01626, -0.01181), (0.2, 0.0201, 4.47e-09), (0.0, 0.01192, 0.008659), (0.0, 0.004552, 0.01401), (0.0, -0.004552, 0.01401), (0.0, -0.01192, 0.008659), (0.0, -0.01473, -2.425e-09), (0.0, -0.01192, -0.008659), (0.0, -0.004552, -0.01401), (0.0, 0.004552, -0.01401), (0.0, 0.01192, -0.008659), (0.0, 0.01473, 3.036e-09), (0.2, 0.01192, 0.008659), (0.2, 0.004552, 0.01401), (0.2, -0.004552, 0.01401), (0.2, -0.01192, 0.008659), (0.2, -0.01473, -2.425e-09), (0.2, -0.01192, -0.008659), (0.2, -0.004552, -0.01401), (0.2, 0.004552, -0.01401), (0.2, 0.01192, -0.008659), (0.2, 0.01473, 3.036e-09), (0.004815, 0.01954, 0.0142), (0.004815, 0.007465, 0.02298), (0.004815, -0.007465, 0.02298), (0.004815, -0.01954, 0.0142), (0.004815, -0.02416, -3.334e-09), (0.004815, -0.01954, -0.0142), (0.004815, -0.007465, -0.02298), (0.004815, 0.007465, -0.02298), (0.004815, 0.01954, -0.0142), (0.004815, 0.02416, 5.621e-09), (-0.005185, 0.01954, 0.0142), (-0.005185, 0.007465, 0.02298), (-0.005185, -0.007465, 0.02298), (-0.005185, -0.01954, 0.0142), (-0.005185, -0.02416, -3.334e-09), (-0.005185, -0.01954, -0.0142), (-0.005185, -0.007465, -0.02298), (-0.005185, 0.007465, -0.02298), (-0.005185, 0.01954, -0.0142), (-0.005185, 0.02416, 5.621e-09), (-0.005185, 0.01244, 0.009036), (-0.005185, 0.004751, 0.01462), (-0.005185, -0.004751, 0.01462), (-0.005185, -0.01244, 0.009036), (-0.005185, -0.01537, -2.222e-09), (-0.005185, -0.01244, -0.009036), (-0.005185, -0.004751, -0.01462), (-0.005185, 0.004751, -0.01462), (-0.005185, 0.01244, -0.009036), (-0.005185, 0.01537, 3.477e-09)], [], [(1, 2, 12, 11), (6, 7, 17, 16), (0, 1, 11, 10), (8, 9, 19, 18), (2, 3, 13, 12), (7, 8, 18, 17), (0, 9, 19, 10), (5, 6, 16, 15), (3, 4, 14, 13), (4, 5, 15, 14), (21, 22, 32, 31), (26, 27, 37, 36), (20, 21, 31, 30), (28, 29, 39, 38), (22, 23, 33, 32), (27, 28, 38, 37), (20, 29, 39, 30), (25, 26, 36, 35), (23, 24, 34, 33), (24, 25, 35, 34), (1, 0, 40, 41), (9, 8, 48, 49), (3, 2, 42, 43), (8, 7, 47, 48), (9, 0, 40, 49), (6, 5, 45, 46), (4, 3, 43, 44), (5, 4, 44, 45), (2, 1, 41, 42), (7, 6, 46, 47), (48, 47, 57, 58), (49, 40, 50, 59), (46, 45, 55, 56), (44, 43, 53, 54), (45, 44, 54, 55), (42, 41, 51, 52), (47, 46, 56, 57), (41, 40, 50, 51), (49, 48, 58, 59), (43, 42, 52, 53), (59, 50, 60, 69), (56, 55, 65, 66), (54, 53, 63, 64), (55, 54, 64, 65), (52, 51, 61, 62), (57, 56, 66, 67), (51, 50, 60, 61), (59, 58, 68, 69), (53, 52, 62, 63), (58, 57, 67, 68)])
me_cunurbspath_012.polygons.foreach_set('use_smooth', [True] * 50)
me_cunurbspath_012.polygons.foreach_set('material_index', [0, 0, 0, 0, 0, 0, 0, 0, 0, 0, 1, 1, 1, 1, 1, 1, 1, 1, 1, 1, 0, 0, 0, 0, 0, 0, 0, 0, 0, 0, 0, 0, 0, 0, 0, 0, 0, 0, 0, 0, 0, 0, 0, 0, 0, 0, 0, 0, 0, 0])
me_cunurbspath_012.materials.append(mat_glass)
me_cunurbspath_012.materials.append(mat_innerpipe)
me_cunurbspath_012.use_remesh_preserve_volume = False
me_cunurbspath_012.use_remesh_preserve_attributes = False
me_cunurbspath_012.use_mirror_vertex_groups = False
me_cunurbspath_012.auto_texspace = False
me_cunurbspath_012.update()
me_cunurbspath_011 = bpy.data.meshes.new('CUNurbsPath.011')
me_cunurbspath_011.from_pydata([(0.004815, 0.01626, 0.01181), (0.004815, 0.006211, 0.01912), (0.004815, -0.006211, 0.01912), (0.004815, -0.01626, 0.01181), (0.004815, -0.0201, -2.98e-09), (0.004815, -0.01626, -0.01181), (0.004815, -0.006211, -0.01912), (0.004815, 0.006211, -0.01912), (0.004815, 0.01626, -0.01181), (0.004815, 0.0201, 4.47e-09), (0.2, 0.01626, 0.01181), (0.2, 0.006211, 0.01912), (0.2, -0.006211, 0.01912), (0.2, -0.01626, 0.01181), (0.2, -0.0201, -2.98e-09), (0.2, -0.01626, -0.01181), (0.2, -0.006211, -0.01912), (0.2, 0.006211, -0.01912), (0.2, 0.01626, -0.01181), (0.2, 0.0201, 4.47e-09), (0.0, 0.01192, 0.008659), (0.0, 0.004552, 0.01401), (0.0, -0.004552, 0.01401), (0.0, -0.01192, 0.008659), (0.0, -0.01473, -2.425e-09), (0.0, -0.01192, -0.008659), (0.0, -0.004552, -0.01401), (0.0, 0.004552, -0.01401), (0.0, 0.01192, -0.008659), (0.0, 0.01473, 3.036e-09), (0.2, 0.01192, 0.008659), (0.2, 0.004552, 0.01401), (0.2, -0.004552, 0.01401), (0.2, -0.01192, 0.008659), (0.2, -0.01473, -2.425e-09), (0.2, -0.01192, -0.008659), (0.2, -0.004552, -0.01401), (0.2, 0.004552, -0.01401), (0.2, 0.01192, -0.008659), (0.2, 0.01473, 3.036e-09), (0.004815, 0.01954, 0.0142), (0.004815, 0.007465, 0.02298), (0.004815, -0.007465, 0.02298), (0.004815, -0.01954, 0.0142), (0.004815, -0.02416, -3.334e-09), (0.004815, -0.01954, -0.0142), (0.004815, -0.007465, -0.02298), (0.004815, 0.007465, -0.02298), (0.004815, 0.01954, -0.0142), (0.004815, 0.02416, 5.621e-09), (-0.005185, 0.01954, 0.0142), (-0.005185, 0.007465, 0.02298), (-0.005185, -0.007465, 0.02298), (-0.005185, -0.01954, 0.0142), (-0.005185, -0.02416, -3.334e-09), (-0.005185, -0.01954, -0.0142), (-0.005185, -0.007465, -0.02298), (-0.005185, 0.007465, -0.02298), (-0.005185, 0.01954, -0.0142), (-0.005185, 0.02416, 5.621e-09), (-0.005185, 0.01244, 0.009036), (-0.005185, 0.004751, 0.01462), (-0.005185, -0.004751, 0.01462), (-0.005185, -0.01244, 0.009036), (-0.005185, -0.01537, -2.222e-09), (-0.005185, -0.01244, -0.009036), (-0.005185, -0.004751, -0.01462), (-0.005185, 0.004751, -0.01462), (-0.005185, 0.01244, -0.009036), (-0.005185, 0.01537, 3.477e-09)], [], [(1, 2, 12, 11), (6, 7, 17, 16), (0, 1, 11, 10), (8, 9, 19, 18), (2, 3, 13, 12), (7, 8, 18, 17), (0, 9, 19, 10), (5, 6, 16, 15), (3, 4, 14, 13), (4, 5, 15, 14), (21, 22, 32, 31), (26, 27, 37, 36), (20, 21, 31, 30), (28, 29, 39, 38), (22, 23, 33, 32), (27, 28, 38, 37), (20, 29, 39, 30), (25, 26, 36, 35), (23, 24, 34, 33), (24, 25, 35, 34), (1, 0, 40, 41), (9, 8, 48, 49), (3, 2, 42, 43), (8, 7, 47, 48), (9, 0, 40, 49), (6, 5, 45, 46), (4, 3, 43, 44), (5, 4, 44, 45), (2, 1, 41, 42), (7, 6, 46, 47), (48, 47, 57, 58), (49, 40, 50, 59), (46, 45, 55, 56), (44, 43, 53, 54), (45, 44, 54, 55), (42, 41, 51, 52), (47, 46, 56, 57), (41, 40, 50, 51), (49, 48, 58, 59), (43, 42, 52, 53), (59, 50, 60, 69), (56, 55, 65, 66), (54, 53, 63, 64), (55, 54, 64, 65), (52, 51, 61, 62), (57, 56, 66, 67), (51, 50, 60, 61), (59, 58, 68, 69), (53, 52, 62, 63), (58, 57, 67, 68)])
me_cunurbspath_011.polygons.foreach_set('use_smooth', [True] * 50)
me_cunurbspath_011.polygons.foreach_set('material_index', [0, 0, 0, 0, 0, 0, 0, 0, 0, 0, 1, 1, 1, 1, 1, 1, 1, 1, 1, 1, 0, 0, 0, 0, 0, 0, 0, 0, 0, 0, 0, 0, 0, 0, 0, 0, 0, 0, 0, 0, 0, 0, 0, 0, 0, 0, 0, 0, 0, 0])
me_cunurbspath_011.materials.append(mat_glass)
me_cunurbspath_011.materials.append(mat_innerpipe)
me_cunurbspath_011.use_remesh_preserve_volume = False
me_cunurbspath_011.use_remesh_preserve_attributes = False
me_cunurbspath_011.use_mirror_vertex_groups = False
me_cunurbspath_011.auto_texspace = False
me_cunurbspath_011.update()
me_cunurbspath_010 = bpy.data.meshes.new('CUNurbsPath.010')
me_cunurbspath_010.from_pydata([(0.004815, 0.01626, 0.01181), (0.004815, 0.006211, 0.01912), (0.004815, -0.006211, 0.01912), (0.004815, -0.01626, 0.01181), (0.004815, -0.0201, -2.98e-09), (0.004815, -0.01626, -0.01181), (0.004815, -0.006211, -0.01912), (0.004815, 0.006211, -0.01912), (0.004815, 0.01626, -0.01181), (0.004815, 0.0201, 4.47e-09), (0.2, 0.01626, 0.01181), (0.2, 0.006211, 0.01912), (0.2, -0.006211, 0.01912), (0.2, -0.01626, 0.01181), (0.2, -0.0201, -2.98e-09), (0.2, -0.01626, -0.01181), (0.2, -0.006211, -0.01912), (0.2, 0.006211, -0.01912), (0.2, 0.01626, -0.01181), (0.2, 0.0201, 4.47e-09), (0.0, 0.01192, 0.008659), (0.0, 0.004552, 0.01401), (0.0, -0.004552, 0.01401), (0.0, -0.01192, 0.008659), (0.0, -0.01473, -2.425e-09), (0.0, -0.01192, -0.008659), (0.0, -0.004552, -0.01401), (0.0, 0.004552, -0.01401), (0.0, 0.01192, -0.008659), (0.0, 0.01473, 3.036e-09), (0.2, 0.01192, 0.008659), (0.2, 0.004552, 0.01401), (0.2, -0.004552, 0.01401), (0.2, -0.01192, 0.008659), (0.2, -0.01473, -2.425e-09), (0.2, -0.01192, -0.008659), (0.2, -0.004552, -0.01401), (0.2, 0.004552, -0.01401), (0.2, 0.01192, -0.008659), (0.2, 0.01473, 3.036e-09), (0.004815, 0.01954, 0.0142), (0.004815, 0.007465, 0.02298), (0.004815, -0.007465, 0.02298), (0.004815, -0.01954, 0.0142), (0.004815, -0.02416, -3.334e-09), (0.004815, -0.01954, -0.0142), (0.004815, -0.007465, -0.02298), (0.004815, 0.007465, -0.02298), (0.004815, 0.01954, -0.0142), (0.004815, 0.02416, 5.621e-09), (-0.005185, 0.01954, 0.0142), (-0.005185, 0.007465, 0.02298), (-0.005185, -0.007465, 0.02298), (-0.005185, -0.01954, 0.0142), (-0.005185, -0.02416, -3.334e-09), (-0.005185, -0.01954, -0.0142), (-0.005185, -0.007465, -0.02298), (-0.005185, 0.007465, -0.02298), (-0.005185, 0.01954, -0.0142), (-0.005185, 0.02416, 5.621e-09), (-0.005185, 0.01244, 0.009036), (-0.005185, 0.004751, 0.01462), (-0.005185, -0.004751, 0.01462), (-0.005185, -0.01244, 0.009036), (-0.005185, -0.01537, -2.222e-09), (-0.005185, -0.01244, -0.009036), (-0.005185, -0.004751, -0.01462), (-0.005185, 0.004751, -0.01462), (-0.005185, 0.01244, -0.009036), (-0.005185, 0.01537, 3.477e-09)], [], [(1, 2, 12, 11), (6, 7, 17, 16), (0, 1, 11, 10), (8, 9, 19, 18), (2, 3, 13, 12), (7, 8, 18, 17), (0, 9, 19, 10), (5, 6, 16, 15), (3, 4, 14, 13), (4, 5, 15, 14), (21, 22, 32, 31), (26, 27, 37, 36), (20, 21, 31, 30), (28, 29, 39, 38), (22, 23, 33, 32), (27, 28, 38, 37), (20, 29, 39, 30), (25, 26, 36, 35), (23, 24, 34, 33), (24, 25, 35, 34), (1, 0, 40, 41), (9, 8, 48, 49), (3, 2, 42, 43), (8, 7, 47, 48), (9, 0, 40, 49), (6, 5, 45, 46), (4, 3, 43, 44), (5, 4, 44, 45), (2, 1, 41, 42), (7, 6, 46, 47), (48, 47, 57, 58), (49, 40, 50, 59), (46, 45, 55, 56), (44, 43, 53, 54), (45, 44, 54, 55), (42, 41, 51, 52), (47, 46, 56, 57), (41, 40, 50, 51), (49, 48, 58, 59), (43, 42, 52, 53), (59, 50, 60, 69), (56, 55, 65, 66), (54, 53, 63, 64), (55, 54, 64, 65), (52, 51, 61, 62), (57, 56, 66, 67), (51, 50, 60, 61), (59, 58, 68, 69), (53, 52, 62, 63), (58, 57, 67, 68)])
me_cunurbspath_010.polygons.foreach_set('use_smooth', [True] * 50)
me_cunurbspath_010.polygons.foreach_set('material_index', [0, 0, 0, 0, 0, 0, 0, 0, 0, 0, 1, 1, 1, 1, 1, 1, 1, 1, 1, 1, 0, 0, 0, 0, 0, 0, 0, 0, 0, 0, 0, 0, 0, 0, 0, 0, 0, 0, 0, 0, 0, 0, 0, 0, 0, 0, 0, 0, 0, 0])
me_cunurbspath_010.materials.append(mat_glass)
me_cunurbspath_010.materials.append(mat_innerpipe)
me_cunurbspath_010.use_remesh_preserve_volume = False
me_cunurbspath_010.use_remesh_preserve_attributes = False
me_cunurbspath_010.use_mirror_vertex_groups = False
me_cunurbspath_010.auto_texspace = False
me_cunurbspath_010.update()
me_cunurbspath_009 = bpy.data.meshes.new('CUNurbsPath.009')
me_cunurbspath_009.from_pydata([(0.004815, 0.01626, 0.01181), (0.004815, 0.006211, 0.01912), (0.004815, -0.006211, 0.01912), (0.004815, -0.01626, 0.01181), (0.004815, -0.0201, -2.98e-09), (0.004815, -0.01626, -0.01181), (0.004815, -0.006211, -0.01912), (0.004815, 0.006211, -0.01912), (0.004815, 0.01626, -0.01181), (0.004815, 0.0201, 4.47e-09), (0.2, 0.01626, 0.01181), (0.2, 0.006211, 0.01912), (0.2, -0.006211, 0.01912), (0.2, -0.01626, 0.01181), (0.2, -0.0201, -2.98e-09), (0.2, -0.01626, -0.01181), (0.2, -0.006211, -0.01912), (0.2, 0.006211, -0.01912), (0.2, 0.01626, -0.01181), (0.2, 0.0201, 4.47e-09), (0.0, 0.01192, 0.008659), (0.0, 0.004552, 0.01401), (0.0, -0.004552, 0.01401), (0.0, -0.01192, 0.008659), (0.0, -0.01473, -2.425e-09), (0.0, -0.01192, -0.008659), (0.0, -0.004552, -0.01401), (0.0, 0.004552, -0.01401), (0.0, 0.01192, -0.008659), (0.0, 0.01473, 3.036e-09), (0.2, 0.01192, 0.008659), (0.2, 0.004552, 0.01401), (0.2, -0.004552, 0.01401), (0.2, -0.01192, 0.008659), (0.2, -0.01473, -2.425e-09), (0.2, -0.01192, -0.008659), (0.2, -0.004552, -0.01401), (0.2, 0.004552, -0.01401), (0.2, 0.01192, -0.008659), (0.2, 0.01473, 3.036e-09), (0.004815, 0.01954, 0.0142), (0.004815, 0.007465, 0.02298), (0.004815, -0.007465, 0.02298), (0.004815, -0.01954, 0.0142), (0.004815, -0.02416, -3.334e-09), (0.004815, -0.01954, -0.0142), (0.004815, -0.007465, -0.02298), (0.004815, 0.007465, -0.02298), (0.004815, 0.01954, -0.0142), (0.004815, 0.02416, 5.621e-09), (-0.005185, 0.01954, 0.0142), (-0.005185, 0.007465, 0.02298), (-0.005185, -0.007465, 0.02298), (-0.005185, -0.01954, 0.0142), (-0.005185, -0.02416, -3.334e-09), (-0.005185, -0.01954, -0.0142), (-0.005185, -0.007465, -0.02298), (-0.005185, 0.007465, -0.02298), (-0.005185, 0.01954, -0.0142), (-0.005185, 0.02416, 5.621e-09), (-0.005185, 0.01244, 0.009036), (-0.005185, 0.004751, 0.01462), (-0.005185, -0.004751, 0.01462), (-0.005185, -0.01244, 0.009036), (-0.005185, -0.01537, -2.222e-09), (-0.005185, -0.01244, -0.009036), (-0.005185, -0.004751, -0.01462), (-0.005185, 0.004751, -0.01462), (-0.005185, 0.01244, -0.009036), (-0.005185, 0.01537, 3.477e-09)], [], [(1, 2, 12, 11), (6, 7, 17, 16), (0, 1, 11, 10), (8, 9, 19, 18), (2, 3, 13, 12), (7, 8, 18, 17), (0, 9, 19, 10), (5, 6, 16, 15), (3, 4, 14, 13), (4, 5, 15, 14), (21, 22, 32, 31), (26, 27, 37, 36), (20, 21, 31, 30), (28, 29, 39, 38), (22, 23, 33, 32), (27, 28, 38, 37), (20, 29, 39, 30), (25, 26, 36, 35), (23, 24, 34, 33), (24, 25, 35, 34), (1, 0, 40, 41), (9, 8, 48, 49), (3, 2, 42, 43), (8, 7, 47, 48), (9, 0, 40, 49), (6, 5, 45, 46), (4, 3, 43, 44), (5, 4, 44, 45), (2, 1, 41, 42), (7, 6, 46, 47), (48, 47, 57, 58), (49, 40, 50, 59), (46, 45, 55, 56), (44, 43, 53, 54), (45, 44, 54, 55), (42, 41, 51, 52), (47, 46, 56, 57), (41, 40, 50, 51), (49, 48, 58, 59), (43, 42, 52, 53), (59, 50, 60, 69), (56, 55, 65, 66), (54, 53, 63, 64), (55, 54, 64, 65), (52, 51, 61, 62), (57, 56, 66, 67), (51, 50, 60, 61), (59, 58, 68, 69), (53, 52, 62, 63), (58, 57, 67, 68)])
me_cunurbspath_009.polygons.foreach_set('use_smooth', [True] * 50)
me_cunurbspath_009.polygons.foreach_set('material_index', [0, 0, 0, 0, 0, 0, 0, 0, 0, 0, 1, 1, 1, 1, 1, 1, 1, 1, 1, 1, 0, 0, 0, 0, 0, 0, 0, 0, 0, 0, 0, 0, 0, 0, 0, 0, 0, 0, 0, 0, 0, 0, 0, 0, 0, 0, 0, 0, 0, 0])
me_cunurbspath_009.materials.append(mat_glass)
me_cunurbspath_009.materials.append(mat_innerpipe)
me_cunurbspath_009.use_remesh_preserve_volume = False
me_cunurbspath_009.use_remesh_preserve_attributes = False
me_cunurbspath_009.use_mirror_vertex_groups = False
me_cunurbspath_009.auto_texspace = False
me_cunurbspath_009.update()
me_cunurbspath_008 = bpy.data.meshes.new('CUNurbsPath.008')
me_cunurbspath_008.from_pydata([(0.004815, 0.01626, 0.01181), (0.004815, 0.006211, 0.01912), (0.004815, -0.006211, 0.01912), (0.004815, -0.01626, 0.01181), (0.004815, -0.0201, -2.98e-09), (0.004815, -0.01626, -0.01181), (0.004815, -0.006211, -0.01912), (0.004815, 0.006211, -0.01912), (0.004815, 0.01626, -0.01181), (0.004815, 0.0201, 4.47e-09), (0.2, 0.01626, 0.01181), (0.2, 0.006211, 0.01912), (0.2, -0.006211, 0.01912), (0.2, -0.01626, 0.01181), (0.2, -0.0201, -2.98e-09), (0.2, -0.01626, -0.01181), (0.2, -0.006211, -0.01912), (0.2, 0.006211, -0.01912), (0.2, 0.01626, -0.01181), (0.2, 0.0201, 4.47e-09), (0.0, 0.01192, 0.008659), (0.0, 0.004552, 0.01401), (0.0, -0.004552, 0.01401), (0.0, -0.01192, 0.008659), (0.0, -0.01473, -2.425e-09), (0.0, -0.01192, -0.008659), (0.0, -0.004552, -0.01401), (0.0, 0.004552, -0.01401), (0.0, 0.01192, -0.008659), (0.0, 0.01473, 3.036e-09), (0.2, 0.01192, 0.008659), (0.2, 0.004552, 0.01401), (0.2, -0.004552, 0.01401), (0.2, -0.01192, 0.008659), (0.2, -0.01473, -2.425e-09), (0.2, -0.01192, -0.008659), (0.2, -0.004552, -0.01401), (0.2, 0.004552, -0.01401), (0.2, 0.01192, -0.008659), (0.2, 0.01473, 3.036e-09), (0.004815, 0.01954, 0.0142), (0.004815, 0.007465, 0.02298), (0.004815, -0.007465, 0.02298), (0.004815, -0.01954, 0.0142), (0.004815, -0.02416, -3.334e-09), (0.004815, -0.01954, -0.0142), (0.004815, -0.007465, -0.02298), (0.004815, 0.007465, -0.02298), (0.004815, 0.01954, -0.0142), (0.004815, 0.02416, 5.621e-09), (-0.005185, 0.01954, 0.0142), (-0.005185, 0.007465, 0.02298), (-0.005185, -0.007465, 0.02298), (-0.005185, -0.01954, 0.0142), (-0.005185, -0.02416, -3.334e-09), (-0.005185, -0.01954, -0.0142), (-0.005185, -0.007465, -0.02298), (-0.005185, 0.007465, -0.02298), (-0.005185, 0.01954, -0.0142), (-0.005185, 0.02416, 5.621e-09), (-0.005185, 0.01244, 0.009036), (-0.005185, 0.004751, 0.01462), (-0.005185, -0.004751, 0.01462), (-0.005185, -0.01244, 0.009036), (-0.005185, -0.01537, -2.222e-09), (-0.005185, -0.01244, -0.009036), (-0.005185, -0.004751, -0.01462), (-0.005185, 0.004751, -0.01462), (-0.005185, 0.01244, -0.009036), (-0.005185, 0.01537, 3.477e-09)], [], [(1, 2, 12, 11), (6, 7, 17, 16), (0, 1, 11, 10), (8, 9, 19, 18), (2, 3, 13, 12), (7, 8, 18, 17), (0, 9, 19, 10), (5, 6, 16, 15), (3, 4, 14, 13), (4, 5, 15, 14), (21, 22, 32, 31), (26, 27, 37, 36), (20, 21, 31, 30), (28, 29, 39, 38), (22, 23, 33, 32), (27, 28, 38, 37), (20, 29, 39, 30), (25, 26, 36, 35), (23, 24, 34, 33), (24, 25, 35, 34), (1, 0, 40, 41), (9, 8, 48, 49), (3, 2, 42, 43), (8, 7, 47, 48), (9, 0, 40, 49), (6, 5, 45, 46), (4, 3, 43, 44), (5, 4, 44, 45), (2, 1, 41, 42), (7, 6, 46, 47), (48, 47, 57, 58), (49, 40, 50, 59), (46, 45, 55, 56), (44, 43, 53, 54), (45, 44, 54, 55), (42, 41, 51, 52), (47, 46, 56, 57), (41, 40, 50, 51), (49, 48, 58, 59), (43, 42, 52, 53), (59, 50, 60, 69), (56, 55, 65, 66), (54, 53, 63, 64), (55, 54, 64, 65), (52, 51, 61, 62), (57, 56, 66, 67), (51, 50, 60, 61), (59, 58, 68, 69), (53, 52, 62, 63), (58, 57, 67, 68)])
me_cunurbspath_008.polygons.foreach_set('use_smooth', [True] * 50)
me_cunurbspath_008.polygons.foreach_set('material_index', [0, 0, 0, 0, 0, 0, 0, 0, 0, 0, 1, 1, 1, 1, 1, 1, 1, 1, 1, 1, 0, 0, 0, 0, 0, 0, 0, 0, 0, 0, 0, 0, 0, 0, 0, 0, 0, 0, 0, 0, 0, 0, 0, 0, 0, 0, 0, 0, 0, 0])
me_cunurbspath_008.materials.append(mat_glass)
me_cunurbspath_008.materials.append(mat_innerpipe)
me_cunurbspath_008.use_remesh_preserve_volume = False
me_cunurbspath_008.use_remesh_preserve_attributes = False
me_cunurbspath_008.use_mirror_vertex_groups = False
me_cunurbspath_008.auto_texspace = False
me_cunurbspath_008.update()
me_cunurbspath_007 = bpy.data.meshes.new('CUNurbsPath.007')
me_cunurbspath_007.from_pydata([(0.004815, 0.01626, 0.01181), (0.004815, 0.006211, 0.01912), (0.004815, -0.006211, 0.01912), (0.004815, -0.01626, 0.01181), (0.004815, -0.0201, -2.98e-09), (0.004815, -0.01626, -0.01181), (0.004815, -0.006211, -0.01912), (0.004815, 0.006211, -0.01912), (0.004815, 0.01626, -0.01181), (0.004815, 0.0201, 4.47e-09), (0.2, 0.01626, 0.01181), (0.2, 0.006211, 0.01912), (0.2, -0.006211, 0.01912), (0.2, -0.01626, 0.01181), (0.2, -0.0201, -2.98e-09), (0.2, -0.01626, -0.01181), (0.2, -0.006211, -0.01912), (0.2, 0.006211, -0.01912), (0.2, 0.01626, -0.01181), (0.2, 0.0201, 4.47e-09), (0.0, 0.01192, 0.008659), (0.0, 0.004552, 0.01401), (0.0, -0.004552, 0.01401), (0.0, -0.01192, 0.008659), (0.0, -0.01473, -2.425e-09), (0.0, -0.01192, -0.008659), (0.0, -0.004552, -0.01401), (0.0, 0.004552, -0.01401), (0.0, 0.01192, -0.008659), (0.0, 0.01473, 3.036e-09), (0.2, 0.01192, 0.008659), (0.2, 0.004552, 0.01401), (0.2, -0.004552, 0.01401), (0.2, -0.01192, 0.008659), (0.2, -0.01473, -2.425e-09), (0.2, -0.01192, -0.008659), (0.2, -0.004552, -0.01401), (0.2, 0.004552, -0.01401), (0.2, 0.01192, -0.008659), (0.2, 0.01473, 3.036e-09), (0.004815, 0.01954, 0.0142), (0.004815, 0.007465, 0.02298), (0.004815, -0.007465, 0.02298), (0.004815, -0.01954, 0.0142), (0.004815, -0.02416, -3.334e-09), (0.004815, -0.01954, -0.0142), (0.004815, -0.007465, -0.02298), (0.004815, 0.007465, -0.02298), (0.004815, 0.01954, -0.0142), (0.004815, 0.02416, 5.621e-09), (-0.005185, 0.01954, 0.0142), (-0.005185, 0.007465, 0.02298), (-0.005185, -0.007465, 0.02298), (-0.005185, -0.01954, 0.0142), (-0.005185, -0.02416, -3.334e-09), (-0.005185, -0.01954, -0.0142), (-0.005185, -0.007465, -0.02298), (-0.005185, 0.007465, -0.02298), (-0.005185, 0.01954, -0.0142), (-0.005185, 0.02416, 5.621e-09), (-0.005185, 0.01244, 0.009036), (-0.005185, 0.004751, 0.01462), (-0.005185, -0.004751, 0.01462), (-0.005185, -0.01244, 0.009036), (-0.005185, -0.01537, -2.222e-09), (-0.005185, -0.01244, -0.009036), (-0.005185, -0.004751, -0.01462), (-0.005185, 0.004751, -0.01462), (-0.005185, 0.01244, -0.009036), (-0.005185, 0.01537, 3.477e-09)], [], [(1, 2, 12, 11), (6, 7, 17, 16), (0, 1, 11, 10), (8, 9, 19, 18), (2, 3, 13, 12), (7, 8, 18, 17), (0, 9, 19, 10), (5, 6, 16, 15), (3, 4, 14, 13), (4, 5, 15, 14), (21, 22, 32, 31), (26, 27, 37, 36), (20, 21, 31, 30), (28, 29, 39, 38), (22, 23, 33, 32), (27, 28, 38, 37), (20, 29, 39, 30), (25, 26, 36, 35), (23, 24, 34, 33), (24, 25, 35, 34), (1, 0, 40, 41), (9, 8, 48, 49), (3, 2, 42, 43), (8, 7, 47, 48), (9, 0, 40, 49), (6, 5, 45, 46), (4, 3, 43, 44), (5, 4, 44, 45), (2, 1, 41, 42), (7, 6, 46, 47), (48, 47, 57, 58), (49, 40, 50, 59), (46, 45, 55, 56), (44, 43, 53, 54), (45, 44, 54, 55), (42, 41, 51, 52), (47, 46, 56, 57), (41, 40, 50, 51), (49, 48, 58, 59), (43, 42, 52, 53), (59, 50, 60, 69), (56, 55, 65, 66), (54, 53, 63, 64), (55, 54, 64, 65), (52, 51, 61, 62), (57, 56, 66, 67), (51, 50, 60, 61), (59, 58, 68, 69), (53, 52, 62, 63), (58, 57, 67, 68)])
me_cunurbspath_007.polygons.foreach_set('use_smooth', [True] * 50)
me_cunurbspath_007.polygons.foreach_set('material_index', [0, 0, 0, 0, 0, 0, 0, 0, 0, 0, 1, 1, 1, 1, 1, 1, 1, 1, 1, 1, 0, 0, 0, 0, 0, 0, 0, 0, 0, 0, 0, 0, 0, 0, 0, 0, 0, 0, 0, 0, 0, 0, 0, 0, 0, 0, 0, 0, 0, 0])
me_cunurbspath_007.materials.append(mat_glass)
me_cunurbspath_007.materials.append(mat_innerpipe)
me_cunurbspath_007.use_remesh_preserve_volume = False
me_cunurbspath_007.use_remesh_preserve_attributes = False
me_cunurbspath_007.use_mirror_vertex_groups = False
me_cunurbspath_007.auto_texspace = False
me_cunurbspath_007.update()
me_cunurbspath_003 = bpy.data.meshes.new('CUNurbsPath.003')
me_cunurbspath_003.from_pydata([(0.004815, 0.01626, 0.01181), (0.004815, 0.006211, 0.01912), (0.004815, -0.006211, 0.01912), (0.004815, -0.01626, 0.01181), (0.004815, -0.0201, -2.98e-09), (0.004815, -0.01626, -0.01181), (0.004815, -0.006211, -0.01912), (0.004815, 0.006211, -0.01912), (0.004815, 0.01626, -0.01181), (0.004815, 0.0201, 4.47e-09), (0.2, 0.01626, 0.01181), (0.2, 0.006211, 0.01912), (0.2, -0.006211, 0.01912), (0.2, -0.01626, 0.01181), (0.2, -0.0201, -2.98e-09), (0.2, -0.01626, -0.01181), (0.2, -0.006211, -0.01912), (0.2, 0.006211, -0.01912), (0.2, 0.01626, -0.01181), (0.2, 0.0201, 4.47e-09), (0.0, 0.01192, 0.008659), (0.0, 0.004552, 0.01401), (0.0, -0.004552, 0.01401), (0.0, -0.01192, 0.008659), (0.0, -0.01473, -2.425e-09), (0.0, -0.01192, -0.008659), (0.0, -0.004552, -0.01401), (0.0, 0.004552, -0.01401), (0.0, 0.01192, -0.008659), (0.0, 0.01473, 3.036e-09), (0.2, 0.01192, 0.008659), (0.2, 0.004552, 0.01401), (0.2, -0.004552, 0.01401), (0.2, -0.01192, 0.008659), (0.2, -0.01473, -2.425e-09), (0.2, -0.01192, -0.008659), (0.2, -0.004552, -0.01401), (0.2, 0.004552, -0.01401), (0.2, 0.01192, -0.008659), (0.2, 0.01473, 3.036e-09), (0.004815, 0.01954, 0.0142), (0.004815, 0.007465, 0.02298), (0.004815, -0.007465, 0.02298), (0.004815, -0.01954, 0.0142), (0.004815, -0.02416, -3.334e-09), (0.004815, -0.01954, -0.0142), (0.004815, -0.007465, -0.02298), (0.004815, 0.007465, -0.02298), (0.004815, 0.01954, -0.0142), (0.004815, 0.02416, 5.621e-09), (-0.005185, 0.01954, 0.0142), (-0.005185, 0.007465, 0.02298), (-0.005185, -0.007465, 0.02298), (-0.005185, -0.01954, 0.0142), (-0.005185, -0.02416, -3.334e-09), (-0.005185, -0.01954, -0.0142), (-0.005185, -0.007465, -0.02298), (-0.005185, 0.007465, -0.02298), (-0.005185, 0.01954, -0.0142), (-0.005185, 0.02416, 5.621e-09), (-0.005185, 0.01244, 0.009036), (-0.005185, 0.004751, 0.01462), (-0.005185, -0.004751, 0.01462), (-0.005185, -0.01244, 0.009036), (-0.005185, -0.01537, -2.222e-09), (-0.005185, -0.01244, -0.009036), (-0.005185, -0.004751, -0.01462), (-0.005185, 0.004751, -0.01462), (-0.005185, 0.01244, -0.009036), (-0.005185, 0.01537, 3.477e-09)], [], [(1, 2, 12, 11), (6, 7, 17, 16), (0, 1, 11, 10), (8, 9, 19, 18), (2, 3, 13, 12), (7, 8, 18, 17), (0, 9, 19, 10), (5, 6, 16, 15), (3, 4, 14, 13), (4, 5, 15, 14), (21, 22, 32, 31), (26, 27, 37, 36), (20, 21, 31, 30), (28, 29, 39, 38), (22, 23, 33, 32), (27, 28, 38, 37), (20, 29, 39, 30), (25, 26, 36, 35), (23, 24, 34, 33), (24, 25, 35, 34), (1, 0, 40, 41), (9, 8, 48, 49), (3, 2, 42, 43), (8, 7, 47, 48), (9, 0, 40, 49), (6, 5, 45, 46), (4, 3, 43, 44), (5, 4, 44, 45), (2, 1, 41, 42), (7, 6, 46, 47), (48, 47, 57, 58), (49, 40, 50, 59), (46, 45, 55, 56), (44, 43, 53, 54), (45, 44, 54, 55), (42, 41, 51, 52), (47, 46, 56, 57), (41, 40, 50, 51), (49, 48, 58, 59), (43, 42, 52, 53), (59, 50, 60, 69), (56, 55, 65, 66), (54, 53, 63, 64), (55, 54, 64, 65), (52, 51, 61, 62), (57, 56, 66, 67), (51, 50, 60, 61), (59, 58, 68, 69), (53, 52, 62, 63), (58, 57, 67, 68)])
me_cunurbspath_003.polygons.foreach_set('use_smooth', [True] * 50)
me_cunurbspath_003.polygons.foreach_set('material_index', [0, 0, 0, 0, 0, 0, 0, 0, 0, 0, 1, 1, 1, 1, 1, 1, 1, 1, 1, 1, 0, 0, 0, 0, 0, 0, 0, 0, 0, 0, 0, 0, 0, 0, 0, 0, 0, 0, 0, 0, 0, 0, 0, 0, 0, 0, 0, 0, 0, 0])
me_cunurbspath_003.materials.append(mat_glass)
me_cunurbspath_003.materials.append(mat_innerpipe)
me_cunurbspath_003.use_remesh_preserve_volume = False
me_cunurbspath_003.use_remesh_preserve_attributes = False
me_cunurbspath_003.use_mirror_vertex_groups = False
me_cunurbspath_003.auto_texspace = False
me_cunurbspath_003.update()
me_cunurbspath_002 = bpy.data.meshes.new('CUNurbsPath.002')
me_cunurbspath_002.from_pydata([(0.004815, 0.01626, 0.01181), (0.004815, 0.006211, 0.01912), (0.004815, -0.006211, 0.01912), (0.004815, -0.01626, 0.01181), (0.004815, -0.0201, -2.98e-09), (0.004815, -0.01626, -0.01181), (0.004815, -0.006211, -0.01912), (0.004815, 0.006211, -0.01912), (0.004815, 0.01626, -0.01181), (0.004815, 0.0201, 4.47e-09), (0.2, 0.01626, 0.01181), (0.2, 0.006211, 0.01912), (0.2, -0.006211, 0.01912), (0.2, -0.01626, 0.01181), (0.2, -0.0201, -2.98e-09), (0.2, -0.01626, -0.01181), (0.2, -0.006211, -0.01912), (0.2, 0.006211, -0.01912), (0.2, 0.01626, -0.01181), (0.2, 0.0201, 4.47e-09), (0.0, 0.01192, 0.008659), (0.0, 0.004552, 0.01401), (0.0, -0.004552, 0.01401), (0.0, -0.01192, 0.008659), (0.0, -0.01473, -2.425e-09), (0.0, -0.01192, -0.008659), (0.0, -0.004552, -0.01401), (0.0, 0.004552, -0.01401), (0.0, 0.01192, -0.008659), (0.0, 0.01473, 3.036e-09), (0.2, 0.01192, 0.008659), (0.2, 0.004552, 0.01401), (0.2, -0.004552, 0.01401), (0.2, -0.01192, 0.008659), (0.2, -0.01473, -2.425e-09), (0.2, -0.01192, -0.008659), (0.2, -0.004552, -0.01401), (0.2, 0.004552, -0.01401), (0.2, 0.01192, -0.008659), (0.2, 0.01473, 3.036e-09), (0.004815, 0.01954, 0.0142), (0.004815, 0.007465, 0.02298), (0.004815, -0.007465, 0.02298), (0.004815, -0.01954, 0.0142), (0.004815, -0.02416, -3.334e-09), (0.004815, -0.01954, -0.0142), (0.004815, -0.007465, -0.02298), (0.004815, 0.007465, -0.02298), (0.004815, 0.01954, -0.0142), (0.004815, 0.02416, 5.621e-09), (-0.005185, 0.01954, 0.0142), (-0.005185, 0.007465, 0.02298), (-0.005185, -0.007465, 0.02298), (-0.005185, -0.01954, 0.0142), (-0.005185, -0.02416, -3.334e-09), (-0.005185, -0.01954, -0.0142), (-0.005185, -0.007465, -0.02298), (-0.005185, 0.007465, -0.02298), (-0.005185, 0.01954, -0.0142), (-0.005185, 0.02416, 5.621e-09), (-0.005185, 0.01244, 0.009036), (-0.005185, 0.004751, 0.01462), (-0.005185, -0.004751, 0.01462), (-0.005185, -0.01244, 0.009036), (-0.005185, -0.01537, -2.222e-09), (-0.005185, -0.01244, -0.009036), (-0.005185, -0.004751, -0.01462), (-0.005185, 0.004751, -0.01462), (-0.005185, 0.01244, -0.009036), (-0.005185, 0.01537, 3.477e-09)], [], [(1, 2, 12, 11), (6, 7, 17, 16), (0, 1, 11, 10), (8, 9, 19, 18), (2, 3, 13, 12), (7, 8, 18, 17), (0, 9, 19, 10), (5, 6, 16, 15), (3, 4, 14, 13), (4, 5, 15, 14), (21, 22, 32, 31), (26, 27, 37, 36), (20, 21, 31, 30), (28, 29, 39, 38), (22, 23, 33, 32), (27, 28, 38, 37), (20, 29, 39, 30), (25, 26, 36, 35), (23, 24, 34, 33), (24, 25, 35, 34), (1, 0, 40, 41), (9, 8, 48, 49), (3, 2, 42, 43), (8, 7, 47, 48), (9, 0, 40, 49), (6, 5, 45, 46), (4, 3, 43, 44), (5, 4, 44, 45), (2, 1, 41, 42), (7, 6, 46, 47), (48, 47, 57, 58), (49, 40, 50, 59), (46, 45, 55, 56), (44, 43, 53, 54), (45, 44, 54, 55), (42, 41, 51, 52), (47, 46, 56, 57), (41, 40, 50, 51), (49, 48, 58, 59), (43, 42, 52, 53), (59, 50, 60, 69), (56, 55, 65, 66), (54, 53, 63, 64), (55, 54, 64, 65), (52, 51, 61, 62), (57, 56, 66, 67), (51, 50, 60, 61), (59, 58, 68, 69), (53, 52, 62, 63), (58, 57, 67, 68)])
me_cunurbspath_002.polygons.foreach_set('use_smooth', [True] * 50)
me_cunurbspath_002.polygons.foreach_set('material_index', [0, 0, 0, 0, 0, 0, 0, 0, 0, 0, 1, 1, 1, 1, 1, 1, 1, 1, 1, 1, 0, 0, 0, 0, 0, 0, 0, 0, 0, 0, 0, 0, 0, 0, 0, 0, 0, 0, 0, 0, 0, 0, 0, 0, 0, 0, 0, 0, 0, 0])
me_cunurbspath_002.materials.append(mat_glass)
me_cunurbspath_002.materials.append(mat_innerpipe)
me_cunurbspath_002.use_remesh_preserve_volume = False
me_cunurbspath_002.use_remesh_preserve_attributes = False
me_cunurbspath_002.use_mirror_vertex_groups = False
me_cunurbspath_002.auto_texspace = False
me_cunurbspath_002.update()
me_cunurbspath_000 = bpy.data.meshes.new('CUNurbsPath.000')
me_cunurbspath_000.from_pydata([(0.004815, 0.01626, 0.01181), (0.004815, 0.006211, 0.01912), (0.004815, -0.006211, 0.01912), (0.004815, -0.01626, 0.01181), (0.004815, -0.0201, -2.98e-09), (0.004815, -0.01626, -0.01181), (0.004815, -0.006211, -0.01912), (0.004815, 0.006211, -0.01912), (0.004815, 0.01626, -0.01181), (0.004815, 0.0201, 4.47e-09), (0.2, 0.01626, 0.01181), (0.2, 0.006211, 0.01912), (0.2, -0.006211, 0.01912), (0.2, -0.01626, 0.01181), (0.2, -0.0201, -2.98e-09), (0.2, -0.01626, -0.01181), (0.2, -0.006211, -0.01912), (0.2, 0.006211, -0.01912), (0.2, 0.01626, -0.01181), (0.2, 0.0201, 4.47e-09), (0.0, 0.01192, 0.008659), (0.0, 0.004552, 0.01401), (0.0, -0.004552, 0.01401), (0.0, -0.01192, 0.008659), (0.0, -0.01473, -2.425e-09), (0.0, -0.01192, -0.008659), (0.0, -0.004552, -0.01401), (0.0, 0.004552, -0.01401), (0.0, 0.01192, -0.008659), (0.0, 0.01473, 3.036e-09), (0.2, 0.01192, 0.008659), (0.2, 0.004552, 0.01401), (0.2, -0.004552, 0.01401), (0.2, -0.01192, 0.008659), (0.2, -0.01473, -2.425e-09), (0.2, -0.01192, -0.008659), (0.2, -0.004552, -0.01401), (0.2, 0.004552, -0.01401), (0.2, 0.01192, -0.008659), (0.2, 0.01473, 3.036e-09), (0.004815, 0.01954, 0.0142), (0.004815, 0.007465, 0.02298), (0.004815, -0.007465, 0.02298), (0.004815, -0.01954, 0.0142), (0.004815, -0.02416, -3.334e-09), (0.004815, -0.01954, -0.0142), (0.004815, -0.007465, -0.02298), (0.004815, 0.007465, -0.02298), (0.004815, 0.01954, -0.0142), (0.004815, 0.02416, 5.621e-09), (-0.005185, 0.01954, 0.0142), (-0.005185, 0.007465, 0.02298), (-0.005185, -0.007465, 0.02298), (-0.005185, -0.01954, 0.0142), (-0.005185, -0.02416, -3.334e-09), (-0.005185, -0.01954, -0.0142), (-0.005185, -0.007465, -0.02298), (-0.005185, 0.007465, -0.02298), (-0.005185, 0.01954, -0.0142), (-0.005185, 0.02416, 5.621e-09), (-0.005185, 0.01244, 0.009036), (-0.005185, 0.004751, 0.01462), (-0.005185, -0.004751, 0.01462), (-0.005185, -0.01244, 0.009036), (-0.005185, -0.01537, -2.222e-09), (-0.005185, -0.01244, -0.009036), (-0.005185, -0.004751, -0.01462), (-0.005185, 0.004751, -0.01462), (-0.005185, 0.01244, -0.009036), (-0.005185, 0.01537, 3.477e-09)], [], [(1, 2, 12, 11), (6, 7, 17, 16), (0, 1, 11, 10), (8, 9, 19, 18), (2, 3, 13, 12), (7, 8, 18, 17), (0, 9, 19, 10), (5, 6, 16, 15), (3, 4, 14, 13), (4, 5, 15, 14), (21, 22, 32, 31), (26, 27, 37, 36), (20, 21, 31, 30), (28, 29, 39, 38), (22, 23, 33, 32), (27, 28, 38, 37), (20, 29, 39, 30), (25, 26, 36, 35), (23, 24, 34, 33), (24, 25, 35, 34), (1, 0, 40, 41), (9, 8, 48, 49), (3, 2, 42, 43), (8, 7, 47, 48), (9, 0, 40, 49), (6, 5, 45, 46), (4, 3, 43, 44), (5, 4, 44, 45), (2, 1, 41, 42), (7, 6, 46, 47), (48, 47, 57, 58), (49, 40, 50, 59), (46, 45, 55, 56), (44, 43, 53, 54), (45, 44, 54, 55), (42, 41, 51, 52), (47, 46, 56, 57), (41, 40, 50, 51), (49, 48, 58, 59), (43, 42, 52, 53), (59, 50, 60, 69), (56, 55, 65, 66), (54, 53, 63, 64), (55, 54, 64, 65), (52, 51, 61, 62), (57, 56, 66, 67), (51, 50, 60, 61), (59, 58, 68, 69), (53, 52, 62, 63), (58, 57, 67, 68)])
me_cunurbspath_000.polygons.foreach_set('use_smooth', [True] * 50)
me_cunurbspath_000.polygons.foreach_set('material_index', [0, 0, 0, 0, 0, 0, 0, 0, 0, 0, 1, 1, 1, 1, 1, 1, 1, 1, 1, 1, 0, 0, 0, 0, 0, 0, 0, 0, 0, 0, 0, 0, 0, 0, 0, 0, 0, 0, 0, 0, 0, 0, 0, 0, 0, 0, 0, 0, 0, 0])
me_cunurbspath_000.materials.append(mat_glass)
me_cunurbspath_000.materials.append(mat_innerpipe)
me_cunurbspath_000.use_remesh_preserve_volume = False
me_cunurbspath_000.use_remesh_preserve_attributes = False
me_cunurbspath_000.use_mirror_vertex_groups = False
me_cunurbspath_000.auto_texspace = False
me_cunurbspath_000.update()
me_circle = bpy.data.meshes.new('Circle')
me_circle.from_pydata([(0.0, 4.217, 0.0), (-0.1951, 4.198, 0.0), (-0.7071, 3.924, 0.0), (-0.8315, 3.773, 0.0), (-0.9808, 3.412, 0.0), (-1.0, 7.55e-08, 0.0), (-0.9808, -0.1951, 0.0), (-0.9239, -0.3827, 0.0), (-0.8315, -0.5556, 0.0), (-0.7071, -0.7071, 0.0), (-0.5556, -0.8315, 0.0), (-0.3827, -0.9239, 0.0), (-0.1951, -0.9808, 0.0), (3.125, -1.0, 0.0), (3.32, -0.9808, 0.0), (3.508, -0.9239, 0.0), (3.681, -0.8315, 0.0), (3.832, -0.7071, 0.0), (3.956, -0.5556, 0.0), (4.049, -0.3827, 0.0), (4.106, -0.1951, 0.0), (4.125, 9.656e-07, 0.0), (4.106, 3.412, 0.0), (3.832, 3.924, 0.0), (3.32, 4.198, 0.0), (-0.3827, 4.141, 0.0), (-0.5556, 4.049, 0.0), (-0.9239, 3.6, 0.0), (4.049, 3.6, 0.0), (3.956, 3.773, 0.0), (3.681, 4.049, 0.0), (3.508, 4.141, 0.0), (3.258e-07, -1.0, 0.0), (0.0, 4.217, -1.042), (-0.1951, 4.198, -1.042), (-0.7071, 3.924, -1.042), (-0.8315, 3.773, -1.042), (-0.9808, 3.412, -1.042), (-1.0, 7.55e-08, -1.042), (-0.9808, -0.1951, -1.042), (-0.9239, -0.3827, -1.042), (-0.8315, -0.5556, -1.042), (-0.7071, -0.7071, -1.042), (-0.5556, -0.8315, -1.042), (-0.3827, -0.9239, -1.042), (-0.1951, -0.9808, -1.042), (3.125, -1.0, -1.042), (3.32, -0.9808, -1.042), (3.508, -0.9239, -1.042), (3.681, -0.8315, -1.042), (3.832, -0.7071, -1.042), (3.956, -0.5556, -1.042), (4.049, -0.3827, -1.042), (4.106, -0.1951, -1.042), (4.125, 9.656e-07, -1.042), (4.106, 3.412, -1.042), (3.832, 3.924, -1.042), (3.32, 4.198, -1.042), (-0.3827, 4.141, -1.042), (-0.5556, 4.049, -1.042), (-0.9239, 3.6, -1.042), (4.049, 3.6, -1.042), (3.956, 3.773, -1.042), (3.681, 4.049, -1.042), (3.508, 4.141, -1.042), (3.258e-07, -1.0, -1.042), (-0.9211, 2.566, -0.18), (4.057, 2.566, -0.18), (-0.9211, 2.566, -0.9844), (4.057, 2.566, -0.9844), (-0.9211, 1.007, -0.18), (4.057, 1.007, -0.18), (-0.9211, 1.007, -0.9844), (4.057, 1.007, -0.9844), (-0.7259, -0.5684, -0.1904), (3.838, -0.5684, -0.1904), (-0.7259, -0.5684, -0.9679), (3.838, -0.5684, -0.9679)], [], [(21, 20, 53, 54), (18, 17, 50, 51), (27, 3, 36, 60), (22, 21, 54, 55), (19, 18, 51, 52), (6, 5, 38, 39), (29, 28, 61, 62), (20, 19, 52, 53), (7, 6, 39, 40), (23, 29, 62, 56), (28, 22, 55, 61), (8, 7, 40, 41), (31, 30, 63, 64), (30, 23, 56, 63), (9, 8, 41, 42), (24, 31, 64, 57), (0, 24, 57, 33), (10, 9, 42, 43), (13, 32, 65, 46), (11, 10, 43, 44), (1, 0, 33, 34), (12, 11, 44, 45), (26, 25, 58, 59), (32, 12, 45, 65), (2, 26, 59, 35), (14, 13, 46, 47), (3, 2, 35, 36), (15, 14, 47, 48), (4, 27, 60, 37), (16, 15, 48, 49), (5, 4, 37, 38), (17, 16, 49, 50), (25, 1, 34, 58), (58, 34, 33, 57, 64, 63, 56, 62, 61, 55, 54, 53, 52, 51, 50, 49, 48, 47, 46, 65, 45, 44, 43, 42, 41, 40, 39, 38, 37, 60, 36, 35, 59), (66, 67, 69, 68), (70, 71, 73, 72), (74, 75, 77, 76)])
me_circle.materials.append(mat_white)
me_circle.use_remesh_preserve_volume = False
me_circle.use_remesh_preserve_attributes = False
me_circle.use_mirror_vertex_groups = False
me_circle.update()

# ---- objects
ob_straight_020 = bpy.data.objects.new('Straight.020', me_cunurbspath_023)
ob_straight_019 = bpy.data.objects.new('Straight.019', me_cunurbspath_022)
ob_straight_018 = bpy.data.objects.new('Straight.018', me_cunurbspath_021)
ob_straight_017 = bpy.data.objects.new('Straight.017', me_cunurbspath_020)
ob_straight_016 = bpy.data.objects.new('Straight.016', me_cunurbspath_019)
ob_straight_015 = bpy.data.objects.new('Straight.015', me_cunurbspath_018)
ob_straight_014 = bpy.data.objects.new('Straight.014', me_cunurbspath_017)
ob_straight_013 = bpy.data.objects.new('Straight.013', me_cunurbspath_016)
ob_straight_012 = bpy.data.objects.new('Straight.012', me_cunurbspath_015)
ob_straight_006 = bpy.data.objects.new('Straight.006', me_cunurbspath_014)
ob_straight_005 = bpy.data.objects.new('Straight.005', me_cunurbspath_013)
ob_straight_004 = bpy.data.objects.new('Straight.004', me_cunurbspath_012)
ob_straight_011 = bpy.data.objects.new('Straight.011', me_cunurbspath_011)
ob_straight_010 = bpy.data.objects.new('Straight.010', me_cunurbspath_010)
ob_straight_009 = bpy.data.objects.new('Straight.009', me_cunurbspath_009)
ob_straight_008 = bpy.data.objects.new('Straight.008', me_cunurbspath_008)
ob_straight_007 = bpy.data.objects.new('Straight.007', me_cunurbspath_007)
ob_straight_003 = bpy.data.objects.new('Straight.003', me_cunurbspath_003)
ob_straight_002 = bpy.data.objects.new('Straight.002', me_cunurbspath_002)
ob_straight_001 = bpy.data.objects.new('Straight.001', me_cunurbspath_000)
ob_circle = bpy.data.objects.new('Circle', me_circle)

# ---- transforms, parenting, visibility, modifiers, constraints
ob_straight_020.location = (0.5, -0.09725, 0.1)
ob_straight_020.rotation_euler = (-1.344e-07, -1.571, 0.0)
ob_straight_020.lineart.crease_threshold = 0.0
ob_straight_019.location = (0.2, -0.09725, 0.1)
ob_straight_019.rotation_euler = (-1.344e-07, -1.571, 0.0)
ob_straight_019.lineart.crease_threshold = 0.0
ob_straight_018.location = (0.1, -0.09725, 0.1)
ob_straight_018.rotation_euler = (-1.344e-07, -1.571, 0.0)
ob_straight_018.lineart.crease_threshold = 0.0
ob_straight_017.location = (0.2, -0.09725, 0.4)
ob_straight_017.rotation_euler = (-1.344e-07, -1.571, 0.0)
ob_straight_017.lineart.crease_threshold = 0.0
ob_straight_016.location = (0.4, -0.09725, 0.4)
ob_straight_016.rotation_euler = (-1.344e-07, -1.571, 0.0)
ob_straight_016.lineart.crease_threshold = 0.0
ob_straight_015.location = (0.3, -0.09725, 0.1)
ob_straight_015.rotation_euler = (-1.344e-07, -1.571, 0.0)
ob_straight_015.lineart.crease_threshold = 0.0
ob_straight_014.location = (0.8, -0.09725, 0.4)
ob_straight_014.rotation_euler = (-1.344e-07, -1.571, 0.0)
ob_straight_014.lineart.crease_threshold = 0.0
ob_straight_013.location = (0.1, -0.09725, 0.4)
ob_straight_013.rotation_euler = (-1.344e-07, -1.571, 0.0)
ob_straight_013.lineart.crease_threshold = 0.0
ob_straight_012.location = (0.6, -0.09725, 0.1)
ob_straight_012.rotation_euler = (-1.344e-07, -1.571, 0.0)
ob_straight_012.lineart.crease_threshold = 0.0
ob_straight_006.location = (0.5, -0.09725, 0.4)
ob_straight_006.rotation_euler = (-1.344e-07, -1.571, 0.0)
ob_straight_006.lineart.crease_threshold = 0.0
ob_straight_005.location = (0.7, -0.09725, 0.4)
ob_straight_005.rotation_euler = (-1.344e-07, -1.571, 0.0)
ob_straight_005.lineart.crease_threshold = 0.0
ob_straight_004.location = (0.9, -0.09725, 0.4)
ob_straight_004.rotation_euler = (-1.344e-07, -1.571, 0.0)
ob_straight_004.lineart.crease_threshold = 0.0
ob_straight_011.location = (0.2, -0.09725, 0.7)
ob_straight_011.rotation_euler = (-1.344e-07, -1.571, 0.0)
ob_straight_011.lineart.crease_threshold = 0.0
ob_straight_010.location = (0.7, -0.09725, 0.7)
ob_straight_010.rotation_euler = (-1.344e-07, -1.571, 0.0)
ob_straight_010.lineart.crease_threshold = 0.0
ob_straight_009.location = (0.8, -0.09725, 0.1)
ob_straight_009.rotation_euler = (-1.344e-07, -1.571, 0.0)
ob_straight_009.lineart.crease_threshold = 0.0
ob_straight_008.location = (0.3, -0.09725, 0.7)
ob_straight_008.rotation_euler = (-1.344e-07, -1.571, 0.0)
ob_straight_008.lineart.crease_threshold = 0.0
ob_straight_007.location = (0.1, -0.1, 0.7)
ob_straight_007.rotation_euler = (-1.344e-07, -1.571, 0.0)
ob_straight_007.lineart.crease_threshold = 0.0
ob_straight_003.location = (0.8, -0.09725, 0.7)
ob_straight_003.rotation_euler = (-1.344e-07, -1.571, 0.0)
ob_straight_003.lineart.crease_threshold = 0.0
ob_straight_002.location = (0.6, -0.09725, 0.7)
ob_straight_002.rotation_euler = (-1.344e-07, -1.571, 0.0)
ob_straight_002.lineart.crease_threshold = 0.0
ob_straight_001.location = (0.4, -0.09725, 0.7)
ob_straight_001.rotation_euler = (-1.344e-07, -1.571, 0.0)
ob_straight_001.lineart.crease_threshold = 0.0
ob_circle.location = (0.2, -0.2, 0.2)
ob_circle.rotation_euler = (1.571, -0.0, 0.0)
ob_circle.scale = (0.192, 0.192, 0.192)
ob_circle.lineart.crease_threshold = 0.0
_m = ob_circle.modifiers.new('Solidify', 'SOLIDIFY')
_m.thickness = 0.1
_m.nonmanifold_thickness_mode = 'FIXED'
_m.nonmanifold_merge_threshold = 0.0003

# ---- collection membership
col_collection_1.objects.link(ob_straight_020)
col_collection_1.objects.link(ob_straight_019)
col_collection_1.objects.link(ob_straight_018)
col_collection_1.objects.link(ob_straight_017)
col_collection_1.objects.link(ob_straight_016)
col_collection_1.objects.link(ob_straight_015)
col_collection_1.objects.link(ob_straight_014)
col_collection_1.objects.link(ob_straight_013)
col_collection_1.objects.link(ob_straight_012)
col_collection_1.objects.link(ob_straight_006)
col_collection_1.objects.link(ob_straight_005)
col_collection_1.objects.link(ob_straight_004)
col_collection_1.objects.link(ob_straight_011)
col_collection_1.objects.link(ob_straight_010)
col_collection_1.objects.link(ob_straight_009)
col_collection_1.objects.link(ob_straight_008)
col_collection_1.objects.link(ob_straight_007)
col_collection_1.objects.link(ob_straight_003)
col_collection_1.objects.link(ob_straight_002)
col_collection_1.objects.link(ob_straight_001)
col_collection_1.objects.link(ob_circle)

# ---- scene / render settings (as saved in the file)
scene.frame_start = 1; scene.frame_end = 250; scene.frame_set(1)
scene.render.engine = 'BLENDER_EEVEE_NEXT'
scene.render.resolution_percentage = 50
scene.render.dither_intensity = 0.0
scene.cycles.use_denoising = False
scene.cycles.samples = 128
scene.cycles.sampling_pattern = 'TABULATED_SOBOL'
scene.cycles.use_adaptive_sampling = False
scene.cycles.use_light_tree = False
scene.cycles.blur_glossy = 0.0
scene.cycles.sample_clamp_indirect = 0.0
scene.view_settings.view_transform = 'Standard'
bpy.context.view_layer.update()

# ---- added for rendering (the .blend has no active camera and no usable light): camera, sun
cam_auto = bpy.data.cameras.new('AutoCamera')
cam_auto.lens = 50.0
cam_auto.sensor_width = 36.0
cam_auto.clip_end = 1000.0
ob_auto_camera = bpy.data.objects.new('AutoCamera', cam_auto)
scene.collection.objects.link(ob_auto_camera)
ob_auto_camera.location = (1.81229, -1.67475, 1.5587)
ob_auto_camera.rotation_euler = (1.09748, -7.21219e-08, 0.694738)
scene.camera = ob_auto_camera
light_auto_sun = bpy.data.lights.new('AutoSun', 'SUN')
light_auto_sun.energy = 3.0
light_auto_sun.angle = 0.0523599
ob_auto_sun = bpy.data.objects.new('AutoSun', light_auto_sun)
scene.collection.objects.link(ob_auto_sun)
ob_auto_sun.rotation_euler = (0.872665, 0.174533, 0.523599)
bpy.context.view_layer.update()
